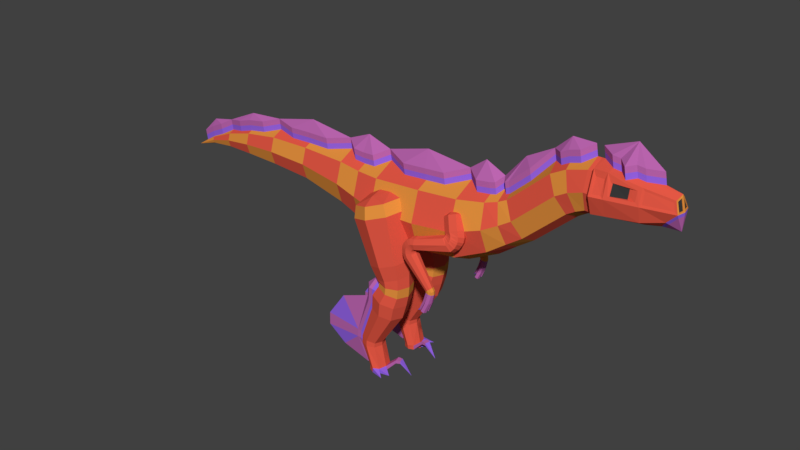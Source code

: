 # Source: Small_Carnivore_Crystal.blend  (saved by Blender 2.78.0; exported with 4.5.12 LTS)
import bpy
from mathutils import Matrix  # noqa: F401  (used for matrix-valued properties, if any)

bpy.ops.wm.read_factory_settings(use_empty=True)
scene = bpy.context.scene
scene.name = 'Scene'

# ---- collections
col_collection_1 = bpy.data.collections.new('Collection 1'); scene.collection.children.link(col_collection_1)

# ---- materials (node trees are filled in below, after node groups)
mat_hide_red_small_carnivore_crystal = bpy.data.materials.new('Hide Red Small Carnivore Crystal')
mat_hide_red_small_carnivore_crystal.alpha_threshold = 0.0
mat_hide_red_small_carnivore_crystal.use_transparent_shadow = False
mat_hide_red_small_carnivore_crystal.diffuse_color = (0.8, 0.1, 0.06, 1.0)
mat_hide_red_small_carnivore_crystal.roughness = 0.5
mat_hide_red_small_carnivore_crystal.specular_intensity = 0.0
mat_hide_orange_small_carnivore_crystal = bpy.data.materials.new('Hide Orange Small Carnivore Crystal')
mat_hide_orange_small_carnivore_crystal.alpha_threshold = 0.0
mat_hide_orange_small_carnivore_crystal.use_transparent_shadow = False
mat_hide_orange_small_carnivore_crystal.diffuse_color = (0.8, 0.29, 0.05, 1.0)
mat_hide_orange_small_carnivore_crystal.roughness = 0.5
mat_hide_orange_small_carnivore_crystal.specular_intensity = 0.0
mat_eyes_small_carnivore_crystal = bpy.data.materials.new('Eyes Small Carnivore Crystal')
mat_eyes_small_carnivore_crystal.alpha_threshold = 0.0
mat_eyes_small_carnivore_crystal.use_transparent_shadow = False
mat_eyes_small_carnivore_crystal.diffuse_color = (0.03968, 0.03968, 0.03968, 1.0)
mat_eyes_small_carnivore_crystal.roughness = 0.5
mat_bone_small_carnivore_crystal = bpy.data.materials.new('Bone Small Carnivore Crystal')
mat_bone_small_carnivore_crystal.alpha_threshold = 0.0
mat_bone_small_carnivore_crystal.use_transparent_shadow = False
mat_bone_small_carnivore_crystal.diffuse_color = (0.8, 0.8, 0.43, 1.0)
mat_bone_small_carnivore_crystal.roughness = 0.5
mat_bone_small_carnivore_crystal.specular_intensity = 1.0
mat_crystal_small_carnivore_crystal = bpy.data.materials.new('Crystal Small Carnivore Crystal')
mat_crystal_small_carnivore_crystal.alpha_threshold = 0.0
mat_crystal_small_carnivore_crystal.use_transparent_shadow = False
mat_crystal_small_carnivore_crystal.diffuse_color = (0.5, 0.132, 0.433, 1.0)
mat_crystal_small_carnivore_crystal.roughness = 0.5
mat_crystal_small_carnivore_crystal.specular_intensity = 1.0
mat_crystal_base_small_carnivore_crystal = bpy.data.materials.new('Crystal Base Small Carnivore Crystal')
mat_crystal_base_small_carnivore_crystal.alpha_threshold = 0.0
mat_crystal_base_small_carnivore_crystal.use_transparent_shadow = False
mat_crystal_base_small_carnivore_crystal.diffuse_color = (0.2963, 0.1284, 0.8, 1.0)
mat_crystal_base_small_carnivore_crystal.roughness = 0.5

# ---- material node trees

# ---- world
world_world = bpy.data.worlds.new('World'); scene.world = world_world
world_world.color = (0.05088, 0.05088, 0.05088)
world_world.use_sun_shadow = False
world_world.sun_shadow_jitter_overblur = 0.0
world_world.cycles.sampling_method = 'MANUAL'

# ---- meshes
me_cube_001 = bpy.data.meshes.new('Cube.001')
me_cube_001.from_pydata([(1.011, -0.3789, 0.6201), (1.011, -0.3789, 1.572), (1.011, 0.3789, 0.6201), (1.011, 0.3789, 1.572), (1.861, -0.4011, 0.6314), (1.861, -0.4011, 1.639), (1.861, 0.4011, 0.6314), (1.861, 0.4011, 1.639), (1.011, 0.0, 0.4366), (1.011, 0.0, 1.755), (1.861, 0.0, 0.4371), (1.011, -0.525, 1.096), (1.011, 0.525, 1.096), (1.861, 0.5557, 1.135), (1.861, -0.5557, 1.135), (3.051, 0.4374, 1.364), (0.1804, 0.0, 0.7449), (0.5906, 0.0, 0.5977), (0.5906, -0.3197, 0.7526), (0.5906, -0.4431, 1.154), (0.5906, -0.3197, 1.556), (5.2, 0.0, 3.201), (0.5906, 0.3197, 1.556), (0.5906, 0.4431, 1.154), (0.5906, 0.3197, 0.7526), (-0.6641, 0.0, 0.927), (0.1804, -0.281, 0.881), (0.1804, -0.3893, 1.234), (0.1804, -0.281, 1.587), (0.1804, 0.0, 1.723), (0.1804, 0.281, 1.587), (0.1804, 0.3893, 1.234), (0.1804, 0.281, 0.881), (-1.438, 0.0, 0.9731), (-0.6641, -0.2164, 1.032), (-0.6641, -0.2999, 1.304), (-0.6641, -0.2164, 1.575), (-0.6641, 0.2164, 1.575), (-0.6641, 0.2999, 1.304), (-0.6641, 0.2164, 1.032), (-2.102, 0.0, 0.9824), (-1.438, -0.1899, 1.065), (-1.438, -0.2632, 1.304), (-1.438, -0.1899, 1.542), (-1.438, 0.0, 1.634), (-1.438, 0.1899, 1.542), (-1.438, 0.2632, 1.304), (-1.438, 0.1899, 1.065), (-2.655, 0.0, 0.9778), (-2.102, -0.1481, 1.054), (-2.102, -0.2051, 1.24), (-2.102, -0.1481, 1.426), (-2.102, 0.1481, 1.426), (-2.102, 0.2051, 1.24), (-2.102, 0.1481, 1.054), (-3.15, 0.0, 0.9233), (-2.655, -0.09599, 1.024), (-2.655, -0.133, 1.145), (-2.655, -0.09599, 1.265), (-2.655, 0.0, 1.312), (-2.655, 0.09599, 1.265), (-2.655, 0.133, 1.145), (-2.655, 0.09599, 1.024), (-3.15, -0.04336, 0.9443), (-3.15, -0.06008, 0.9987), (-3.15, -0.04336, 1.053), (-3.15, 0.04336, 1.053), (-3.15, 0.06008, 0.9987), (-3.15, 0.04336, 0.9443), (-3.587, 0.0, 0.7943), (2.559, 0.5341, 1.211), (2.559, 0.3855, 0.7267), (2.559, 0.0, 0.54), (2.559, 0.0, 1.881), (2.559, -0.3855, 1.695), (2.559, -0.5341, 1.211), (2.559, -0.3855, 0.7267), (2.559, 0.3855, 1.695), (3.301, 0.364, 1.493), (3.086, 0.3157, 0.9688), (3.099, 0.0, 0.8165), (3.017, -0.3157, 1.759), (3.051, -0.4374, 1.364), (3.086, -0.3157, 0.9688), (3.017, 0.3157, 1.759), (3.498, 0.3322, 1.613), (3.386, 0.2627, 1.175), (3.419, 0.0, 1.052), (3.183, 0.0, 1.935), (3.216, -0.2627, 1.812), (3.301, -0.364, 1.493), (3.386, -0.2627, 1.175), (3.216, 0.2627, 1.812), (4.182, 0.3322, 2.222), (3.646, 0.2397, 1.35), (3.703, 0.0, 1.249), (3.351, -0.2397, 1.875), (3.498, -0.3322, 1.613), (3.646, -0.2397, 1.35), (3.351, 0.2397, 1.875), (4.377, 0.3322, 2.332), (4.33, 0.2397, 1.96), (4.387, 0.0, 1.859), (3.977, 0.0, 2.585), (4.034, -0.2397, 2.484), (4.182, -0.3322, 2.222), (4.33, -0.2397, 1.96), (4.034, 0.2397, 2.484), (4.614, 0.3322, 2.411), (4.472, 0.2397, 2.046), (4.509, 0.0, 1.936), (4.282, -0.2397, 2.618), (4.377, -0.3322, 2.332), (4.472, -0.2397, 2.046), (4.282, 0.2397, 2.618), (4.679, 0.3322, 2.411), (4.614, 0.2397, 2.11), (4.614, 0.0, 1.994), (4.614, 0.0, 2.828), (4.614, -0.2397, 2.712), (4.614, -0.3322, 2.411), (4.614, -0.2397, 2.11), (4.614, 0.2397, 2.712), (4.765, 0.3627, 2.447), (4.679, 0.2397, 2.11), (4.679, 0.0, 1.994), (4.679, 0.0, 2.828), (4.679, -0.2397, 2.712), (4.679, -0.3322, 2.411), (4.679, -0.2397, 2.11), (4.679, 0.2397, 2.712), (5.348, 0.2496, 2.464), (4.728, 0.2838, 2.11), (4.728, 0.0, 1.994), (4.728, 0.0, 2.828), (4.765, -0.2818, 2.674), (4.765, -0.3627, 2.447), (4.728, -0.2838, 2.11), (4.765, 0.2818, 2.674), (5.911, 0.1156, 2.436), (5.404, 0.1848, 2.157), (5.404, 0.0, 2.059), (5.349, -0.2105, 2.616), (5.348, -0.2496, 2.464), (5.404, -0.1848, 2.157), (5.349, 0.2105, 2.616), (5.739, 0.1046, 2.237), (5.886, 0.02505, 2.612), (5.862, -0.08321, 2.571), (5.911, -0.1156, 2.436), (5.739, -0.1046, 2.237), (5.862, 0.08321, 2.571), (5.925, 0.02372, 2.435), (5.824, 0.1151, 2.555), (5.886, -0.02505, 2.612), (5.861, 0.1405, 2.446), (5.925, -0.02372, 2.435), (5.882, 0.0, 2.653), (5.824, -0.1151, 2.555), (5.861, -0.1405, 2.446), (5.94, 0.0, 2.411), (5.852, 0.08321, 2.571), (5.876, 0.02505, 2.612), (5.901, 0.1156, 2.436), (5.915, 0.02372, 2.435), (5.876, -0.02505, 2.612), (5.852, -0.08321, 2.571), (5.901, -0.1156, 2.436), (5.915, -0.02372, 2.435), (4.981, -0.2627, 2.641), (4.926, -0.2548, 2.124), (4.926, 0.0, 2.013), (4.981, 0.3259, 2.465), (4.926, 0.2548, 2.124), (4.981, 0.2627, 2.641), (4.981, -0.3259, 2.465), (4.889, -0.2651, 2.666), (5.439, -0.1822, 2.624), (5.439, 0.1822, 2.624), (5.439, 0.2298, 2.446), (5.439, -0.2298, 2.446), (4.889, 0.3373, 2.446), (4.889, 0.2651, 2.666), (4.889, -0.3373, 2.446), (5.006, -0.2517, 2.641), (5.234, -0.2017, 2.616), (5.234, 0.2017, 2.616), (5.234, 0.2392, 2.464), (5.234, -0.2392, 2.464), (5.006, 0.3123, 2.465), (5.006, 0.2517, 2.641), (5.006, -0.3123, 2.465), (4.728, 0.2838, 2.78), (4.728, 0.3932, 2.411), (4.728, -0.2838, 2.78), (4.728, -0.3932, 2.411), (4.926, -0.3531, 2.411), (4.926, -0.2548, 2.766), (4.926, 0.3531, 2.411), (4.926, 0.2548, 2.766), (5.404, 0.1848, 2.665), (5.404, 0.256, 2.411), (5.404, -0.1848, 2.665), (5.404, -0.256, 2.411), (5.85, -0.1046, 2.586), (5.909, -0.1449, 2.411), (5.85, 0.1046, 2.586), (5.909, 0.1449, 2.411), (0.9022, 0.1037, 1.001), (0.8949, 0.1488, 1.207), (0.9022, 0.7752, 1.001), (0.8949, 0.7301, 1.207), (1.545, 0.1037, 1.222), (1.452, 0.1488, 1.399), (1.545, 0.7752, 1.222), (1.452, 0.7301, 1.399), (1.224, 0.895, 1.112), (1.173, 0.8338, 1.303), (1.224, -0.01616, 1.112), (1.173, 0.04504, 1.303), (0.7875, 0.4394, 0.9616), (0.7956, 0.4394, 1.173), (1.66, 0.4394, 1.262), (1.551, 0.4394, 1.433), (1.137, 0.4394, 1.442), (1.198, 0.4556, -0.04172), (1.148, 0.2422, 1.4), (0.9589, 0.4394, 1.335), (1.148, 0.6366, 1.4), (1.337, 0.4394, 1.465), (1.085, 0.4556, 0.1949), (1.172, 0.1989, 0.2251), (1.418, 0.8039, 0.3096), (1.172, 0.7123, 0.2251), (1.752, 0.4556, 0.4243), (1.664, 0.7123, 0.3942), (1.418, 0.1073, 0.3096), (1.664, 0.1989, 0.3942), (1.269, 0.2451, -0.01699), (1.471, 0.7412, 0.05232), (1.269, 0.6661, -0.01699), (1.744, 0.4556, 0.1464), (1.673, 0.6661, 0.1216), (1.471, 0.17, 0.05232), (1.673, 0.2451, 0.1216), (1.212, 0.4556, -0.1233), (1.22, 0.4556, -0.06256), (1.29, 0.2527, -0.06256), (1.484, 0.731, -0.06256), (1.29, 0.6585, -0.06256), (1.748, 0.4556, -0.06256), (1.678, 0.6585, -0.06256), (1.484, 0.1803, -0.06256), (1.678, 0.2527, -0.06256), (1.28, 0.2527, -0.1385), (1.47, 0.731, -0.1813), (1.28, 0.6585, -0.1385), (1.729, 0.4556, -0.2392), (1.661, 0.6585, -0.224), (1.47, 0.1803, -0.1813), (1.661, 0.2527, -0.224), (1.174, 0.2251, -0.3168), (1.391, 0.7684, -0.3654), (1.174, 0.6861, -0.3168), (1.685, 0.4556, -0.4312), (1.607, 0.6861, -0.4139), (1.391, 0.1429, -0.3654), (1.607, 0.2251, -0.4139), (0.002554, 0.4556, -1.208), (1.144, 0.2458, -0.58), (1.341, 0.7403, -0.6241), (1.144, 0.6655, -0.58), (1.608, 0.4556, -0.6841), (1.538, 0.6655, -0.6683), (1.341, 0.1709, -0.6241), (1.538, 0.2458, -0.6683), (0.8668, 0.3152, -1.244), (0.9987, 0.6461, -1.274), (0.8668, 0.596, -1.244), (1.178, 0.4556, -1.314), (1.131, 0.596, -1.303), (0.9987, 0.2651, -1.274), (1.131, 0.3152, -1.303), (0.9954, 0.4556, -1.766), (0.8608, 0.3152, -1.383), (0.9927, 0.6461, -1.383), (0.8608, 0.596, -1.383), (1.172, 0.4556, -1.383), (1.125, 0.596, -1.383), (0.9927, 0.2651, -1.383), (1.125, 0.3152, -1.383), (0.9954, 0.4556, -1.846), (1.03, 0.3152, -1.766), (1.125, 0.6461, -1.766), (1.03, 0.596, -1.766), (1.255, 0.4556, -1.766), (1.221, 0.596, -1.766), (1.125, 0.2651, -1.766), (1.221, 0.3152, -1.766), (1.03, 0.3152, -1.846), (1.125, 0.6461, -1.846), (1.03, 0.596, -1.846), (1.255, 0.4556, -1.846), (1.221, 0.596, -1.846), (1.125, 0.279, -1.846), (1.221, 0.3152, -1.846), (1.257, 0.4556, -1.863), (1.413, 0.5684, -1.832), (1.357, 0.704, -1.832), (1.408, 0.3101, -1.596), (1.433, 0.4162, -1.596), (1.408, 0.3101, -1.656), (1.433, 0.4162, -1.656), (1.486, 0.3018, -1.601), (1.506, 0.3878, -1.601), (1.486, 0.3018, -1.65), (1.506, 0.3878, -1.65), (1.689, 0.3199, -1.836), (2.572, 0.373, 1.129), (2.476, 0.2789, 1.333), (2.531, 0.5936, 1.216), (2.435, 0.4994, 1.42), (2.788, 0.373, 1.236), (2.692, 0.2789, 1.44), (2.747, 0.5936, 1.323), (2.651, 0.4994, 1.528), (2.518, 0.4833, 1.156), (2.422, 0.3892, 1.36), (2.801, 0.4833, 1.296), (2.705, 0.3892, 1.501), (2.633, 0.6276, 1.283), (2.537, 0.5335, 1.488), (2.686, 0.3389, 1.169), (2.591, 0.2448, 1.373), (2.54, 0.366, 1.481), (2.523, 0.5253, 1.151), (2.611, 0.366, 1.516), (2.554, 0.2938, 1.452), (2.469, 0.366, 1.446), (2.527, 0.4381, 1.509), (2.529, 0.5084, 1.149), (2.571, 0.4029, 1.109), (2.67, 0.6466, 1.231), (2.558, 0.614, 1.2), (2.827, 0.5084, 1.193), (2.785, 0.614, 1.234), (2.686, 0.3703, 1.111), (2.798, 0.4029, 1.142), (2.516, 0.5351, 1.149), (2.553, 0.4197, 1.1), (2.68, 0.6634, 1.191), (2.564, 0.6308, 1.192), (2.821, 0.5253, 1.111), (2.792, 0.6308, 1.162), (2.665, 0.3871, 1.071), (2.78, 0.4197, 1.07), (2.504, 0.5492, 1.154), (2.538, 0.4295, 1.095), (2.676, 0.6732, 1.166), (2.562, 0.6406, 1.184), (2.805, 0.5351, 1.066), (2.783, 0.6406, 1.12), (2.645, 0.3969, 1.049), (2.759, 0.4295, 1.031), (2.485, 0.5656, 1.155), (2.511, 0.4437, 1.095), (2.663, 0.6874, 1.125), (2.558, 0.6548, 1.174), (2.76, 0.5492, 0.992), (2.754, 0.6548, 1.051), (2.601, 0.4111, 1.021), (2.706, 0.4437, 0.9716), (2.093, 0.694, 1.055), (2.475, 0.4601, 1.097), (2.629, 0.7037, 1.082), (2.542, 0.6711, 1.16), (2.687, 0.5656, 0.9266), (2.696, 0.6711, 0.9848), (2.542, 0.4275, 1.0), (2.63, 0.4601, 0.9224), (2.093, 0.6125, 1.02), (2.093, 0.8008, 0.9463), (2.093, 0.7756, 1.034), (2.093, 0.694, 0.82), (2.093, 0.7756, 0.8545), (2.093, 0.5872, 0.9284), (2.093, 0.6125, 0.8409), (2.01, 0.6125, 1.002), (2.038, 0.8008, 0.9342), (2.004, 0.7756, 1.015), (2.085, 0.694, 0.8179), (2.072, 0.7756, 0.8497), (2.044, 0.5872, 0.9178), (2.077, 0.6125, 0.8372), (1.956, 0.6125, 0.968), (2.0, 0.8008, 0.9102), (1.947, 0.7756, 0.9786), (2.077, 0.694, 0.8115), (2.056, 0.7756, 0.8384), (2.011, 0.5872, 0.8962), (2.064, 0.6125, 0.8278), (1.906, 0.6125, 0.9052), (1.967, 0.8008, 0.8669), (1.894, 0.7756, 0.9122), (2.072, 0.694, 0.8016), (2.043, 0.7756, 0.8194), (1.982, 0.5872, 0.8577), (2.055, 0.6125, 0.8124), (1.883, 0.6125, 0.8519), (1.951, 0.8008, 0.8295), (1.87, 0.7756, 0.8561), (2.068, 0.694, 0.7911), (2.036, 0.7756, 0.8016), (1.968, 0.5872, 0.824), (2.049, 0.6125, 0.7974), (1.876, 0.6125, 0.8183), (1.947, 0.8008, 0.8065), (1.863, 0.7756, 0.8204), (2.068, 0.694, 0.7864), (2.035, 0.7756, 0.7919), (1.964, 0.5872, 0.8037), (2.048, 0.6125, 0.7898), (1.878, 0.6125, 0.7348), (1.948, 0.8008, 0.7497), (1.865, 0.7756, 0.732), (2.068, 0.694, 0.7752), (2.036, 0.7756, 0.7682), (1.965, 0.5872, 0.7533), (2.049, 0.6125, 0.7709), (2.288, 0.694, 0.189), (1.916, 0.6125, 0.6435), (1.972, 0.8008, 0.6894), (1.906, 0.7756, 0.6351), (2.068, 0.694, 0.7677), (2.042, 0.7756, 0.7463), (1.986, 0.5872, 0.7004), (2.052, 0.6125, 0.7548), (2.288, 0.694, 0.1788), (2.303, 0.6494, 0.2007), (2.333, 0.7524, 0.2258), (2.297, 0.7386, 0.1961), (2.386, 0.694, 0.2686), (2.372, 0.7386, 0.2569), (2.341, 0.6357, 0.2318), (2.377, 0.6494, 0.2615), (2.287, 0.694, 0.1734), (2.307, 0.6494, 0.1841), (2.348, 0.7524, 0.1954), (2.3, 0.7386, 0.182), (2.418, 0.694, 0.2148), (2.399, 0.7386, 0.2095), (2.358, 0.6357, 0.1982), (2.406, 0.6494, 0.2116), (2.307, 0.6494, 0.1705), (2.349, 0.7524, 0.1643), (2.299, 0.7386, 0.1717), (2.422, 0.694, 0.1537), (2.402, 0.7386, 0.1566), (2.36, 0.6357, 0.1628), (2.41, 0.6494, 0.1555), (2.355, 0.694, 0.1636), (2.247, 0.6014, -0.1609), (2.286, 0.6152, -0.1869), (2.296, 0.6598, -0.1931), (2.243, 0.6598, -0.1582), (2.296, 0.7218, -0.1932), (2.28, 0.7663, -0.183), (2.239, 0.7801, -0.1557), (2.243, 0.7218, -0.1583), (2.204, 0.6476, -0.1917), (2.204, 0.7339, -0.1913), (2.377, 0.7079, -0.007693), (2.357, 0.7525, -0.006244), (2.31, 0.7079, -0.002766), (2.304, 0.7662, -0.002391), (2.31, 0.6769, -0.002766), (2.315, 0.6185, -0.00314), (2.377, 0.6769, -0.007693), (2.365, 0.6323, -0.006816), (2.285, 0.7473, -0.008835), (2.243, 0.7359, -0.002757), (2.234, 0.6991, -0.001306), (2.289, 0.6991, -0.009454), (2.21, 0.743, -0.1568), (2.175, 0.7336, -0.1518), (2.167, 0.7034, -0.1506), (2.213, 0.7034, -0.1573), (2.142, 0.7232, -0.1932), (0.9022, -0.1018, 1.001), (0.8949, -0.1469, 1.207), (0.9022, -0.7734, 1.001), (0.8949, -0.7283, 1.207), (1.545, -0.1018, 1.222), (1.452, -0.1469, 1.399), (1.545, -0.7734, 1.222), (1.452, -0.7283, 1.399), (1.224, -0.8932, 1.112), (1.173, -0.832, 1.303), (1.224, 0.01798, 1.112), (1.173, -0.04321, 1.303), (0.7875, -0.4376, 0.9616), (0.7956, -0.4376, 1.173), (1.66, -0.4376, 1.262), (1.551, -0.4376, 1.433), (1.137, -0.4376, 1.442), (1.198, -0.4538, -0.04172), (1.148, -0.2404, 1.4), (0.9589, -0.4376, 1.335), (1.148, -0.6348, 1.4), (1.337, -0.4376, 1.465), (1.085, -0.4538, 0.1949), (1.172, -0.1971, 0.2251), (1.418, -0.8021, 0.3096), (1.172, -0.7105, 0.2251), (1.752, -0.4538, 0.4243), (1.664, -0.7105, 0.3942), (1.418, -0.1055, 0.3096), (1.664, -0.1971, 0.3942), (1.269, -0.2433, -0.01699), (1.471, -0.7394, 0.05232), (1.269, -0.6643, -0.01699), (1.744, -0.4538, 0.1464), (1.673, -0.6643, 0.1216), (1.471, -0.1682, 0.05232), (1.673, -0.2433, 0.1216), (1.212, -0.4538, -0.1233), (1.22, -0.4538, -0.06256), (1.29, -0.2509, -0.06256), (1.484, -0.7291, -0.06256), (1.29, -0.6567, -0.06256), (1.748, -0.4538, -0.06256), (1.678, -0.6567, -0.06256), (1.484, -0.1785, -0.06256), (1.678, -0.2509, -0.06256), (0.8706, 0.4556, -0.5408), (1.28, -0.2509, -0.1385), (1.47, -0.7291, -0.1813), (1.28, -0.6567, -0.1385), (1.729, -0.4538, -0.2392), (1.661, -0.6567, -0.224), (1.47, -0.1785, -0.1813), (1.661, -0.2509, -0.224), (1.174, -0.2233, -0.3168), (1.391, -0.7666, -0.3654), (1.174, -0.6843, -0.3168), (1.685, -0.4538, -0.4312), (1.607, -0.6843, -0.4139), (1.391, -0.141, -0.3654), (1.607, -0.2233, -0.4139), (1.144, -0.244, -0.58), (1.341, -0.7385, -0.6241), (1.144, -0.6636, -0.58), (1.608, -0.4538, -0.6841), (1.538, -0.6636, -0.6683), (1.341, -0.1691, -0.6241), (1.538, -0.244, -0.6683), (0.8668, -0.3134, -1.244), (0.9987, -0.6443, -1.274), (0.8668, -0.5942, -1.244), (1.178, -0.4538, -1.314), (1.131, -0.5942, -1.303), (0.9987, -0.2633, -1.274), (1.131, -0.3134, -1.303), (0.9954, -0.4538, -1.766), (0.8608, -0.3134, -1.383), (0.9927, -0.6443, -1.383), (0.8608, -0.5942, -1.383), (1.172, -0.4538, -1.383), (1.125, -0.5942, -1.383), (0.9927, -0.2633, -1.383), (1.125, -0.3134, -1.383), (0.9954, -0.4538, -1.846), (1.03, -0.3134, -1.766), (1.125, -0.6443, -1.766), (1.03, -0.5942, -1.766), (1.255, -0.4538, -1.766), (1.221, -0.5942, -1.766), (1.125, -0.2633, -1.766), (1.221, -0.3134, -1.766), (1.03, -0.3134, -1.846), (1.125, -0.6443, -1.846), (1.03, -0.5942, -1.846), (1.255, -0.4538, -1.846), (1.221, -0.5942, -1.846), (1.125, -0.2772, -1.846), (1.221, -0.3134, -1.846), (1.257, -0.4538, -1.863), (1.413, -0.5666, -1.832), (1.357, -0.7022, -1.832), (1.408, -0.3082, -1.596), (1.433, -0.4144, -1.596), (1.408, -0.3082, -1.656), (1.433, -0.4144, -1.656), (1.486, -0.3, -1.601), (1.506, -0.386, -1.601), (1.486, -0.3, -1.65), (1.506, -0.386, -1.65), (1.689, -0.3181, -1.836), (2.572, -0.3712, 1.129), (2.476, -0.2771, 1.333), (2.531, -0.5917, 1.216), (2.435, -0.4976, 1.42), (2.788, -0.3712, 1.236), (2.692, -0.2771, 1.44), (2.747, -0.5917, 1.323), (2.651, -0.4976, 1.528), (2.518, -0.4815, 1.156), (2.422, -0.3873, 1.36), (2.801, -0.4815, 1.296), (2.705, -0.3873, 1.501), (2.633, -0.6258, 1.283), (2.537, -0.5317, 1.488), (2.686, -0.3371, 1.169), (2.591, -0.243, 1.373), (2.54, -0.3641, 1.481), (2.523, -0.5234, 1.151), (2.611, -0.3641, 1.516), (2.554, -0.292, 1.452), (2.469, -0.3641, 1.446), (2.527, -0.4363, 1.509), (2.529, -0.5066, 1.149), (2.571, -0.4011, 1.109), (2.67, -0.6447, 1.231), (2.558, -0.6121, 1.2), (2.827, -0.5066, 1.193), (2.785, -0.6121, 1.234), (2.686, -0.3685, 1.111), (2.798, -0.4011, 1.142), (2.516, -0.5332, 1.149), (2.553, -0.4179, 1.1), (2.68, -0.6616, 1.191), (2.564, -0.629, 1.192), (2.821, -0.5234, 1.111), (2.792, -0.629, 1.162), (2.665, -0.3853, 1.071), (2.78, -0.4179, 1.07), (2.504, -0.5474, 1.154), (2.538, -0.4277, 1.095), (2.676, -0.6714, 1.166), (2.562, -0.6388, 1.184), (2.805, -0.5332, 1.066), (2.783, -0.6388, 1.12), (2.645, -0.3951, 1.049), (2.759, -0.4277, 1.031), (2.485, -0.5638, 1.155), (2.511, -0.4419, 1.095), (2.663, -0.6855, 1.125), (2.558, -0.6529, 1.174), (2.76, -0.5474, 0.992), (2.754, -0.6529, 1.051), (2.601, -0.4093, 1.021), (2.706, -0.4419, 0.9716), (2.093, -0.6922, 1.055), (2.475, -0.4582, 1.097), (2.629, -0.7019, 1.082), (2.542, -0.6693, 1.16), (2.687, -0.5638, 0.9266), (2.696, -0.6693, 0.9848), (2.542, -0.4256, 1.0), (2.63, -0.4582, 0.9224), (2.093, -0.6106, 1.02), (2.093, -0.799, 0.9463), (2.093, -0.7738, 1.034), (2.093, -0.6922, 0.82), (2.093, -0.7738, 0.8545), (2.093, -0.5854, 0.9284), (2.093, -0.6106, 0.8409), (2.01, -0.6106, 1.002), (2.038, -0.799, 0.9342), (2.004, -0.7738, 1.015), (2.085, -0.6922, 0.8179), (2.072, -0.7738, 0.8497), (2.044, -0.5854, 0.9178), (2.077, -0.6106, 0.8372), (1.956, -0.6106, 0.968), (2.0, -0.799, 0.9102), (1.947, -0.7738, 0.9786), (2.077, -0.6922, 0.8115), (2.056, -0.7738, 0.8384), (2.011, -0.5854, 0.8962), (2.064, -0.6106, 0.8278), (1.906, -0.6106, 0.9052), (1.967, -0.799, 0.8669), (1.894, -0.7738, 0.9122), (2.072, -0.6922, 0.8016), (2.043, -0.7738, 0.8194), (1.982, -0.5854, 0.8577), (2.055, -0.6106, 0.8124), (1.883, -0.6106, 0.8519), (1.951, -0.799, 0.8295), (1.87, -0.7738, 0.8561), (2.068, -0.6922, 0.7911), (2.036, -0.7738, 0.8016), (1.968, -0.5854, 0.824), (2.049, -0.6106, 0.7974), (1.876, -0.6106, 0.8183), (1.947, -0.799, 0.8065), (1.863, -0.7738, 0.8204), (2.068, -0.6922, 0.7864), (2.035, -0.7738, 0.7919), (1.964, -0.5854, 0.8037), (2.048, -0.6106, 0.7898), (1.878, -0.6106, 0.7348), (1.948, -0.799, 0.7497), (1.865, -0.7738, 0.732), (2.068, -0.6922, 0.7752), (2.036, -0.7738, 0.7682), (1.965, -0.5854, 0.7533), (2.049, -0.6106, 0.7709), (2.288, -0.6922, 0.189), (1.916, -0.6106, 0.6435), (1.972, -0.799, 0.6894), (1.906, -0.7738, 0.6351), (2.068, -0.6922, 0.7677), (2.042, -0.7738, 0.7463), (1.986, -0.5854, 0.7004), (2.052, -0.6106, 0.7548), (2.288, -0.6922, 0.1788), (2.303, -0.6476, 0.2007), (2.333, -0.7505, 0.2258), (2.297, -0.7368, 0.1961), (2.386, -0.6922, 0.2686), (2.372, -0.7368, 0.2569), (2.341, -0.6338, 0.2318), (2.377, -0.6476, 0.2615), (2.287, -0.6922, 0.1734), (2.307, -0.6476, 0.1841), (2.348, -0.7505, 0.1954), (2.3, -0.7368, 0.182), (2.418, -0.6922, 0.2148), (2.399, -0.7368, 0.2095), (2.358, -0.6338, 0.1982), (2.406, -0.6476, 0.2116), (2.307, -0.6476, 0.1705), (2.349, -0.7505, 0.1643), (2.299, -0.7368, 0.1717), (2.422, -0.6922, 0.1537), (2.402, -0.7368, 0.1566), (2.36, -0.6338, 0.1628), (2.41, -0.6476, 0.1555), (2.355, -0.6922, 0.1636), (2.247, -0.5996, -0.1609), (2.286, -0.6133, -0.1869), (2.296, -0.6579, -0.1931), (2.243, -0.6579, -0.1582), (2.296, -0.7199, -0.1932), (2.28, -0.7645, -0.183), (2.239, -0.7783, -0.1557), (2.243, -0.7199, -0.1583), (2.204, -0.6457, -0.1917), (2.204, -0.7321, -0.1913), (2.377, -0.7061, -0.007693), (2.357, -0.7506, -0.006244), (2.31, -0.7061, -0.002766), (2.304, -0.7644, -0.002391), (2.31, -0.6751, -0.002766), (2.315, -0.6167, -0.00314), (2.377, -0.6751, -0.007693), (2.365, -0.6305, -0.006816), (2.285, -0.7455, -0.008835), (2.243, -0.7341, -0.002757), (2.234, -0.6972, -0.001306), (2.289, -0.6972, -0.009454), (2.21, -0.7412, -0.1568), (2.175, -0.7318, -0.1518), (2.167, -0.7016, -0.1506), (2.213, -0.7016, -0.1573), (2.142, -0.7214, -0.1932), (4.263, -0.1199, 2.673), (4.263, 0.1199, 2.673), (4.439, -0.1199, 2.721), (4.439, 0.1199, 2.721), (1.861, -0.2005, 1.736), (0.5906, -0.1599, 1.633), (-0.6641, -0.1082, 1.628), (-2.102, -0.07403, 1.462), (-3.15, -0.02168, 1.064), (3.011, -0.1578, 1.835), (3.322, -0.1199, 1.925), (1.861, 0.2005, 1.736), (0.5906, 0.1599, 1.633), (-0.6641, 0.1082, 1.628), (-2.102, 0.07403, 1.462), (-3.369, 0.0, 0.9342), (-3.15, 0.02168, 1.064), (3.011, 0.1578, 1.835), (3.322, 0.1199, 1.925), (0.3855, -0.1502, 1.644), (-2.903, -0.03484, 1.176), (-1.77, 0.0845, 1.525), (2.21, 0.1966, 1.762), (0.8009, -0.1747, 1.648), (4.134, 0.1199, 2.604), (-2.378, -0.06101, 1.375), (-0.2418, 0.1243, 1.641), (2.785, 0.1753, 1.811), (2.21, -0.1966, 1.762), (0.8009, 0.1747, 1.648), (3.261, -0.1256, 1.899), (-2.903, 0.03484, 1.176), (3.261, 0.1256, 1.899), (1.436, -0.195, 1.7), (-0.2418, -0.1243, 1.641), (0.3855, 0.1502, 1.644), (2.785, -0.1753, 1.811), (-2.378, 0.06101, 1.375), (3.664, 0.1199, 2.23), (-1.051, -0.1016, 1.608), (1.436, 0.195, 1.7), (3.105, -0.1446, 1.854), (-1.051, 0.1016, 1.608), (3.105, 0.1446, 1.854), (-1.77, -0.0845, 1.525), (3.664, -0.1199, 2.23), (4.134, -0.1199, 2.604), (5.165, 0.2198, 2.716), (5.165, -0.2198, 2.716), (5.045, -0.1099, 2.762), (4.926, 0.1274, 2.788), (5.045, 0.1099, 2.762), (4.926, -0.1274, 2.788), (5.284, 0.1099, 2.739), (5.284, -0.1099, 2.739), (5.404, -0.09239, 2.714), (5.404, 0.09239, 2.714), (5.643, 0.0, 2.708), (1.829, 0.2005, 1.918), (0.979, 2.344e-09, 1.937), (0.5585, -0.1599, 1.815), (0.1483, 2.344e-09, 1.905), (-0.6962, -0.1082, 1.81), (-1.47, 2.344e-09, 1.816), (-2.134, -0.07403, 1.644), (-3.401, 2.344e-09, 1.116), (-3.182, -0.02168, 1.246), (-2.688, 2.344e-09, 1.494), (2.527, 2.344e-09, 2.064), (2.978, 0.1578, 2.017), (3.151, 2.344e-09, 2.117), (3.29, 0.1199, 2.108), (2.817, 0.0, 2.278), (3.945, 2.344e-09, 2.767), (-1.083, -0.1016, 1.79), (4.231, 0.1199, 2.855), (4.582, 2.344e-09, 3.01), (4.696, 2.344e-09, 3.01), (5.372, 0.09239, 2.896), (5.61, 2.344e-09, 2.89), (4.894, -0.1274, 2.97), (4.231, -0.1199, 2.855), (4.407, 0.1199, 2.904), (4.407, -0.1199, 2.904), (1.829, -0.2005, 1.918), (2.978, -0.1578, 2.017), (3.29, -0.1199, 2.108), (3.229, -0.1256, 2.082), (2.753, -0.1753, 1.994), (-2.935, -0.03484, 1.358), (-1.802, -0.0845, 1.707), (-0.274, -0.1243, 1.823), (0.7687, -0.1747, 1.83), (1.404, -0.195, 1.882), (0.5585, 0.1599, 1.815), (-0.6962, 0.1082, 1.81), (-2.134, 0.07403, 1.644), (-3.182, 0.02168, 1.246), (3.229, 0.1256, 2.082), (2.753, 0.1753, 1.994), (-2.935, 0.03484, 1.358), (-1.802, 0.0845, 1.707), (-0.274, 0.1243, 1.823), (0.7687, 0.1747, 1.83), (1.404, 0.195, 1.882), (0.3534, -0.1502, 1.826), (2.178, 0.1966, 1.944), (4.102, 0.1199, 2.786), (-2.411, -0.06101, 1.557), (2.178, -0.1966, 1.944), (0.3534, 0.1502, 1.826), (-2.411, 0.06101, 1.557), (3.631, 0.1199, 2.412), (3.073, -0.1446, 2.036), (-1.083, 0.1016, 1.79), (3.073, 0.1446, 2.036), (3.631, -0.1199, 2.412), (4.102, -0.1199, 2.786), (5.252, 0.1099, 2.921), (5.133, 0.2198, 2.898), (5.013, 0.1099, 2.945), (5.013, -0.1099, 2.945), (5.133, -0.2198, 2.898), (5.252, -0.1099, 2.921), (4.894, 0.1274, 2.97), (5.372, -0.09239, 2.896), (4.213, -7.451e-09, 3.014), (3.491, 0.0, 2.518), (1.739, 0.0, 2.149), (0.556, 0.0, 2.075), (-0.6699, 0.0, 2.01), (-2.107, 0.0, 1.761), (-3.098, 3.725e-09, 1.406), (2.002, 0.694, 1.021), (1.856, 0.694, 0.8215), (1.943, 0.694, 0.9841), (1.858, 0.694, 0.7306), (1.864, 0.694, 0.8582), (1.888, 0.694, 0.9159), (1.888, -0.6922, 0.9159), (1.943, -0.6922, 0.9841), (1.856, -0.6922, 0.8215), (1.864, -0.6922, 0.8582), (1.943, -0.6922, 0.9841), (1.858, -0.6922, 0.7306), (2.002, -0.6922, 1.021), (1.864, -0.6922, 0.8582), (1.888, -0.6922, 0.9159), (1.858, -0.6922, 0.7306), (2.002, -0.6922, 1.021), (1.856, -0.6922, 0.8215), (1.136, 0.5709, -0.3082), (1.136, 0.3404, -0.3082), (1.109, 0.5605, -0.5721), (1.109, 0.3507, -0.5721), (0.8432, 0.5258, -1.239), (0.8432, 0.3854, -1.239), (0.8372, 0.5258, -1.383), (0.8372, 0.3854, -1.383), (0.8372, -0.524, -1.383), (0.8372, -0.3836, -1.383), (1.136, -0.5691, -0.3082), (1.136, -0.3385, -0.3082), (1.109, -0.5587, -0.5721), (1.109, -0.3489, -0.5721), (0.8432, -0.524, -1.239), (0.8432, -0.3836, -1.239), (1.002, 0.5709, -0.2911), (1.078, 0.4556, -0.1063), (0.9752, 0.5605, -0.555), (0.7099, 0.5258, -1.222), (0.7039, 0.5258, -1.366), (1.002, -0.5691, -0.2911), (1.078, -0.4538, -0.1063), (0.9752, -0.5587, -0.555), (0.7099, -0.524, -1.222), (0.7039, -0.524, -1.366), (0.8621, -0.4538, -1.834), (1.002, 0.3404, -0.2911), (0.9752, 0.3507, -0.555), (0.7099, 0.3854, -1.222), (0.7039, 0.3854, -1.366), (0.7039, -0.3836, -1.366), (1.002, -0.3385, -0.2911), (0.9752, -0.3489, -0.555), (0.7099, -0.3836, -1.222), (-0.003448, 0.4556, -1.438), (0.8621, 0.4556, -1.834), (0.8967, -0.4538, -0.2767), (0.8706, -0.4538, -0.5408), (-0.003448, -0.4538, -1.438), (0.8967, 0.4556, -0.2767), (0.002554, -0.4538, -1.208), (5.627, 1.172e-09, 2.799), (5.388, 0.09239, 2.805), (4.91, -0.1274, 2.879), (4.91, 0.1274, 2.879), (4.712, 1.172e-09, 2.919), (5.029, 0.1099, 2.854), (5.029, -0.1099, 2.854), (5.149, -0.2198, 2.807), (5.268, 0.1099, 2.83), (5.149, 0.2198, 2.807), (5.268, -0.1099, 2.83), (5.388, -0.09239, 2.805), (3.089, 0.1446, 1.945), (3.167, 1.172e-09, 2.026), (2.194, 0.1966, 1.853), (4.247, 0.1199, 2.764), (3.245, 0.1256, 1.991), (4.598, 1.172e-09, 2.919), (2.543, 1.172e-09, 1.972), (3.648, 0.1199, 2.321), (3.961, 1.172e-09, 2.676), (2.995, 0.1578, 1.926), (2.769, 0.1753, 1.903), (3.306, 0.1199, 2.016), (4.118, 0.1199, 2.695), (1.845, 0.2005, 1.827), (4.423, 0.1199, 2.813), (0.7848, 0.1747, 1.739), (0.995, 1.172e-09, 1.846), (0.5746, 0.1599, 1.724), (1.42, 0.195, 1.791), (0.3694, 0.1502, 1.735), (0.1643, 1.172e-09, 1.814), (-1.067, 0.1016, 1.699), (-0.2579, 0.1243, 1.732), (-0.6802, 0.1082, 1.719), (-1.454, 1.172e-09, 1.725), (-1.786, 0.0845, 1.616), (-3.166, 0.02168, 1.155), (-2.919, -0.03484, 1.267), (-2.118, 0.07403, 1.553), (-2.118, -0.07403, 1.553), (-2.395, -0.06101, 1.466), (-2.671, 1.172e-09, 1.403), (-1.786, -0.0845, 1.616), (-2.395, 0.06101, 1.466), (-2.919, 0.03484, 1.267), (-3.166, -0.02168, 1.155), (-3.385, 1.172e-09, 1.025), (0.7848, -0.1747, 1.739), (3.648, -0.1199, 2.321), (2.769, -0.1753, 1.903), (1.845, -0.2005, 1.827), (0.3694, -0.1502, 1.735), (-0.2579, -0.1243, 1.732), (-0.6802, -0.1082, 1.719), (-1.067, -0.1016, 1.699), (3.089, -0.1446, 1.945), (3.245, -0.1256, 1.991), (2.995, -0.1578, 1.926), (0.5746, -0.1599, 1.724), (1.42, -0.195, 1.791), (3.306, -0.1199, 2.016), (2.194, -0.1966, 1.853), (4.423, -0.1199, 2.813), (4.247, -0.1199, 2.764), (4.118, -0.1199, 2.695), (0.7706, 0.3854, -1.375), (1.069, 0.3404, -0.2997), (0.7766, 0.3854, -1.23), (1.042, 0.3507, -0.5636), (0.7706, 0.5258, -1.375), (1.042, 0.5605, -0.5636), (0.7766, 0.5258, -1.23), (1.145, 0.4556, -0.1148), (1.069, 0.5709, -0.2997), (0.9288, 0.4556, -1.758), (0.7766, -0.3836, -1.23), (0.7706, -0.3836, -1.375), (0.9288, -0.4538, -1.758), (0.7706, -0.524, -1.375), (0.7766, -0.524, -1.23), (1.145, -0.4538, -0.1148), (1.042, -0.5587, -0.5636), (1.069, -0.5691, -0.2997), (1.069, -0.3385, -0.2997), (1.042, -0.3489, -0.5636), (5.643, 0.0, 2.114), (5.694, 0.0, 2.117), (5.926, 0.0, 2.128), (5.912, 0.1184, 2.359), (5.938, 0.0, 2.359), (5.912, -0.1184, 2.359), (5.773, -0.08546, 2.217), (5.773, 0.08546, 2.217), (1.9, -0.6922, 0.6307), (1.9, -0.6922, 0.6307), (1.9, 0.694, 0.6307), (0.3276, -0.4538, -0.7507), (0.3276, 0.4556, -0.7507), (0.3381, -0.4538, -1.688), (0.3381, 0.4556, -1.688)], [], [(3, 12, 23, 22), (12, 3, 7, 13), (6, 13, 70, 71), (14, 5, 1, 11), (8, 10, 4, 0), (28, 29, 802, 774, 36), (811, 785, 982, 973), (2, 6, 10, 8), (806, 103, 107, 99, 786), (11, 1, 20, 19), (2, 8, 17, 24), (5, 14, 75, 74), (4, 14, 11, 0), (4, 10, 72, 76), (2, 12, 13, 6), (12, 2, 24, 23), (18, 19, 27, 26), (17, 18, 26, 16), (768, 814, 103, 104, 111), (24, 17, 16, 32), (29, 30, 37, 781, 794), (88, 89, 96, 778, 798), (8, 0, 18, 17), (0, 11, 19, 18), (77, 73, 795, 785, 84), (32, 16, 25, 39), (30, 31, 38, 37), (27, 28, 36, 35), (778, 813, 1011, 1023), (23, 24, 32, 31), (19, 20, 28, 27), (22, 23, 31, 30), (35, 36, 43, 42), (38, 39, 47, 46), (962, 969, 886, 846), (34, 35, 42, 41), (16, 26, 34, 25), (26, 27, 35, 34), (73, 74, 81, 777, 804), (31, 32, 39, 38), (781, 810, 994, 996), (41, 42, 50, 49), (33, 41, 49, 40), (1, 9, 791, 773, 20), (37, 38, 46, 45), (39, 25, 33, 47), (30, 29, 803, 780, 22), (25, 34, 41, 33), (40, 49, 56, 48), (58, 59, 788, 776, 65), (54, 40, 48, 62), (52, 53, 61, 60), (46, 47, 54, 53), (42, 43, 51, 50), (45, 46, 53, 52), (47, 33, 40, 54), (62, 48, 55, 68), (60, 61, 67, 66), (57, 58, 65, 64), (61, 62, 68, 67), (49, 50, 57, 56), (29, 787, 1014, 993), (53, 54, 62, 61), (50, 51, 58, 57), (64, 65, 69), (67, 68, 69), (65, 776, 783, 69), (63, 64, 69), (48, 56, 63, 55), (56, 57, 64, 63), (59, 60, 66, 784, 799), (66, 67, 69), (68, 55, 69), (961, 962, 846, 847), (55, 63, 69), (75, 76, 83, 82), (9, 3, 22, 780, 797), (70, 77, 84, 15), (71, 70, 15, 79), (777, 809, 1018, 1020), (13, 7, 77, 70), (14, 4, 76, 75), (10, 6, 71, 72), (15, 84, 92, 78), (79, 15, 78, 86), (787, 29, 28, 20, 773), (83, 80, 87, 91), (72, 71, 79, 80), (74, 75, 82, 81), (76, 72, 80, 83), (9, 808, 779, 7, 3), (92, 88, 800, 786, 99), (91, 87, 95, 98), (89, 90, 97, 96), (87, 86, 94, 95), (792, 103, 981, 985), (82, 83, 91, 90), (80, 79, 86, 87), (81, 82, 90, 89), (95, 94, 101, 102), (97, 98, 106, 105), (44, 807, 1017, 997), (85, 99, 107, 93), (86, 78, 85, 94), (78, 92, 99, 85), (9, 1, 5, 772, 801), (90, 91, 98, 97), (44, 45, 52, 782, 789), (93, 107, 114, 100), (101, 93, 100, 109), (103, 792, 769, 114, 107), (96, 97, 105, 104), (98, 95, 102, 106), (89, 88, 809, 777, 81), (94, 85, 93, 101), (109, 100, 108, 116), (73, 790, 975, 979), (113, 110, 117, 121), (111, 112, 120, 119), (105, 106, 113, 112), (102, 101, 109, 110), (104, 105, 112, 111), (106, 102, 110, 113), (121, 117, 125, 129), (119, 120, 128, 127), (117, 116, 124, 125), (120, 121, 129, 128), (100, 114, 122, 108), (104, 103, 813, 778, 96), (112, 113, 121, 120), (110, 109, 116, 117), (125, 124, 132, 133), (128, 129, 137, 195), (130, 126, 134, 192), (115, 130, 192, 193), (118, 119, 127, 126), (116, 108, 115, 124), (108, 122, 130, 115), (122, 118, 126, 130), (174, 145, 186, 190), (173, 198, 201, 140), (807, 774, 1016, 1017), (170, 171, 141, 144), (127, 128, 195, 194), (129, 125, 133, 137), (126, 127, 194, 134), (124, 115, 193, 132), (140, 201, 207, 146), (805, 59, 1004, 1006), (144, 141, 1048, 150), (177, 180, 159, 158), (199, 818, 819, 815), (196, 170, 144, 203), (171, 173, 140, 141), (169, 175, 191, 184), (154, 148, 166, 165), (156, 154, 165, 168), (1048, 146, 1055, 1049), (207, 160, 1052, 1051), (179, 178, 153, 155), (200, 824, 825, 157, 206), (203, 144, 150, 205), (141, 140, 146, 1048), (147, 151, 206, 157), (151, 139, 207, 206), (152, 147, 157, 160), (139, 152, 160, 207), (148, 154, 157, 204), (149, 148, 204, 205), (154, 156, 160, 157), (156, 149, 205, 160), (168, 165, 166, 167), (205, 150, 1054, 1053), (150, 1048, 1049, 1054), (163, 161, 162, 164), (147, 152, 164, 162), (149, 156, 168, 167), (151, 147, 162, 161), (148, 149, 167, 166), (152, 139, 163, 164), (139, 151, 161, 163), (135, 136, 183, 176), (133, 132, 173, 171), (195, 137, 170, 196), (192, 134, 818, 199), (137, 133, 171, 170), (134, 194, 197, 820), (132, 193, 198, 173), (123, 138, 182, 181), (169, 142, 202, 816, 197), (131, 145, 200, 201), (142, 143, 203, 202), (172, 131, 201, 198), (145, 174, 199, 815, 200), (143, 175, 196, 203), (175, 169, 197, 196), (174, 172, 198, 199), (189, 190, 186, 187), (184, 191, 188, 185), (143, 142, 185, 188), (142, 169, 184, 185), (172, 174, 190, 189), (175, 143, 188, 191), (131, 172, 189, 187), (145, 131, 187, 186), (138, 123, 193, 192), (136, 135, 194, 195), (183, 136, 195, 196), (135, 176, 197, 194), (123, 181, 198, 193), (182, 138, 192, 199), (176, 183, 196, 197), (181, 182, 199, 198), (178, 179, 201, 200), (180, 177, 202, 203), (177, 158, 204, 202), (159, 180, 203, 205), (155, 153, 206, 207), (158, 159, 205, 204), (179, 155, 207, 201), (153, 178, 200, 206), (220, 221, 211, 210), (216, 217, 215, 214), (222, 223, 213, 212), (218, 219, 209, 208), (210, 216, 232, 233), (224, 227, 226), (223, 229, 213), (212, 218, 236, 237), (212, 213, 219, 218), (210, 211, 217, 216), (216, 214, 235, 232), (215, 229, 223), (217, 211, 228), (218, 208, 231, 236), (214, 215, 223, 222), (208, 209, 221, 220), (229, 228, 224), (226, 227, 209), (228, 227, 224), (226, 229, 224), (229, 215, 228), (228, 215, 217), (209, 227, 221), (209, 219, 226), (228, 211, 227), (227, 211, 221), (213, 229, 226), (226, 219, 213), (235, 234, 241, 242), (232, 235, 242, 239), (234, 237, 244, 241), (233, 232, 239, 240), (222, 212, 237, 234), (208, 220, 230, 231), (220, 210, 233, 230), (214, 222, 234, 235), (240, 239, 248, 249), (244, 243, 252, 253), (243, 238, 247, 252), (225, 240, 249, 246), (231, 230, 225, 238), (230, 233, 240, 225), (236, 231, 238, 243), (237, 236, 243, 244), (252, 247, 254, 259), (246, 249, 256, 245), (247, 246, 245, 254), (251, 250, 257, 258), (241, 244, 253, 250), (239, 242, 251, 248), (242, 241, 250, 251), (238, 225, 246, 247), (254, 245, 920, 261), (258, 257, 264, 265), (255, 258, 265, 262), (257, 260, 267, 264), (253, 252, 259, 260), (249, 248, 255, 256), (250, 253, 260, 257), (248, 251, 258, 255), (262, 265, 273, 270), (264, 267, 275, 272), (263, 262, 270, 271), (267, 266, 274, 275), (1039, 1040, 945, 950), (259, 254, 261, 266), (260, 259, 266, 267), (256, 255, 262, 263), (271, 270, 277, 278), (275, 274, 281, 282), (274, 269, 276, 281), (1036, 1033, 937, 935), (265, 264, 272, 273), (261, 920, 922, 269), (1047, 1038, 953, 952), (266, 261, 269, 274), (1038, 1039, 950, 953), (276, 924, 926, 284), (280, 279, 287, 288), (277, 280, 288, 285), (272, 275, 282, 279), (270, 273, 280, 277), (273, 272, 279, 280), (269, 922, 924, 276), (284, 926, 283, 292), (288, 287, 295, 296), (285, 288, 296, 293), (287, 290, 298, 295), (281, 276, 284, 289), (282, 281, 289, 290), (278, 277, 285, 286), (279, 282, 290, 287), (295, 298, 309, 310), (294, 293, 300, 301), (298, 297, 304, 305), (297, 292, 299, 304), (1037, 1028, 949, 955), (289, 284, 292, 297), (290, 289, 297, 298), (286, 285, 293, 294), (306, 302, 305, 304), (291, 306, 304, 299), (301, 300, 306, 291), (300, 303, 302, 306), (296, 303, 308), (303, 296, 307), (292, 283, 291, 299), (283, 294, 301, 291), (296, 295, 307), (302, 303, 307), (295, 302, 307), (300, 293, 308), (293, 296, 308), (303, 300, 308), (309, 311, 315, 313), (305, 302, 312, 311), (298, 305, 311, 309), (302, 295, 310, 312), (315, 316, 317), (311, 312, 316, 315), (310, 309, 313, 314), (312, 310, 314, 316), (314, 313, 317), (316, 314, 317), (313, 315, 317), (326, 327, 321, 320), (330, 331, 325, 324), (328, 329, 323, 322), (332, 333, 319, 318), (318, 326, 340, 341), (334, 338, 337), (331, 321, 339), (332, 318, 341, 346), (324, 325, 329, 328), (318, 319, 327, 326), (320, 330, 342, 343), (325, 336, 329), (329, 336, 323), (322, 332, 346, 347), (322, 323, 333, 332), (320, 321, 331, 330), (342, 345, 353, 350), (337, 338, 319), (337, 336, 334), (339, 338, 334), (336, 339, 334), (323, 336, 337), (337, 333, 323), (339, 321, 338), (338, 321, 327), (319, 338, 327), (319, 333, 337), (336, 325, 339), (339, 325, 331), (341, 340, 335, 349), (345, 344, 352, 353), (340, 343, 351, 335), (330, 324, 345, 342), (324, 328, 344, 345), (328, 322, 347, 344), (326, 320, 343, 340), (353, 352, 360, 361), (335, 351, 359, 348), (354, 349, 357, 362), (351, 350, 358, 359), (344, 347, 355, 352), (347, 346, 354, 355), (343, 342, 350, 351), (346, 341, 349, 354), (359, 358, 366, 367), (363, 362, 370, 371), (360, 363, 371, 368), (358, 361, 369, 366), (349, 335, 348, 357), (350, 353, 361, 358), (352, 355, 363, 360), (355, 354, 362, 363), (368, 371, 379, 376), (366, 369, 377, 374), (365, 356, 364, 373), (369, 368, 376, 377), (362, 357, 365, 370), (348, 359, 367, 356), (361, 360, 368, 369), (357, 348, 356, 365), (373, 364, 372, 380), (377, 376, 383, 384), (364, 375, 382, 372), (378, 373, 380, 385), (371, 370, 378, 379), (367, 366, 374, 375), (370, 365, 373, 378), (356, 367, 375, 364), (372, 382, 389, 901), (385, 380, 387, 392), (382, 381, 388, 389), (386, 385, 392, 393), (374, 377, 384, 381), (376, 379, 386, 383), (379, 378, 385, 386), (375, 374, 381, 382), (389, 388, 395, 396), (393, 392, 399, 400), (390, 393, 400, 397), (388, 391, 398, 395), (384, 383, 390, 391), (380, 372, 901, 387), (381, 384, 391, 388), (383, 386, 393, 390), (395, 398, 405, 402), (394, 903, 906, 401), (398, 397, 404, 405), (392, 387, 394, 399), (391, 390, 397, 398), (387, 901, 903, 394), (401, 906, 905, 408), (405, 404, 411, 412), (406, 401, 408, 413), (397, 400, 407, 404), (400, 399, 406, 407), (396, 395, 402, 403), (399, 394, 401, 406), (413, 408, 415, 420), (410, 409, 416, 417), (414, 413, 420, 421), (411, 414, 421, 418), (402, 405, 412, 409), (404, 407, 414, 411), (407, 406, 413, 414), (403, 402, 409, 410), (421, 420, 427, 428), (418, 421, 428, 425), (416, 419, 426, 423), (415, 902, 904, 422), (412, 411, 418, 419), (408, 905, 902, 415), (409, 412, 419, 416), (423, 426, 434, 431), (422, 904, 1058, 430), (426, 425, 433, 434), (417, 416, 423, 424), (420, 415, 422, 427), (419, 418, 425, 426), (434, 433, 441, 442), (435, 430, 438, 443), (432, 431, 439, 440), (425, 428, 436, 433), (428, 427, 435, 436), (424, 423, 431, 432), (427, 422, 430, 435), (440, 439, 447, 448), (444, 443, 451, 452), (441, 444, 452, 449), (439, 442, 450, 447), (430, 1058, 429, 438), (431, 434, 442, 439), (433, 436, 444, 441), (436, 435, 443, 444), (449, 452, 459, 456), (447, 450, 457, 454), (446, 437, 445, 453), (450, 449, 456, 457), (443, 438, 446, 451), (429, 440, 448, 437), (442, 441, 449, 450), (438, 429, 437, 446), (476, 475, 464, 461), (472, 471, 465, 466), (460, 445, 481, 482), (445, 460, 458, 453), (452, 451, 458, 459), (448, 447, 454, 455), (451, 446, 453, 458), (437, 448, 455, 445), (463, 462, 469), (475, 477, 463, 464), (477, 478, 462, 463), (478, 476, 461, 462), (461, 464, 469), (471, 473, 468, 465), (474, 472, 466, 467), (473, 474, 467, 468), (465, 468, 470), (466, 465, 470), (464, 463, 469), (468, 467, 470), (462, 461, 469), (467, 466, 470), (460, 454, 474, 473), (454, 457, 472, 474), (456, 460, 473, 471), (457, 456, 471, 472), (459, 458, 476, 478), (456, 459, 478, 477), (460, 456, 477, 475), (458, 460, 475, 476), (479, 482, 486, 483), (445, 455, 480, 481), (455, 454, 479, 480), (454, 460, 482, 479), (486, 485, 487), (481, 480, 484, 485), (482, 481, 485, 486), (480, 479, 483, 484), (484, 483, 487), (483, 486, 487), (485, 484, 487), (500, 490, 491, 501), (496, 494, 495, 497), (502, 492, 493, 503), (498, 488, 489, 499), (490, 513, 512, 496), (504, 506, 507), (503, 493, 509), (492, 517, 516, 498), (492, 498, 499, 493), (490, 496, 497, 491), (496, 512, 515, 494), (495, 503, 509), (497, 508, 491), (498, 516, 511, 488), (494, 502, 503, 495), (488, 500, 501, 489), (509, 504, 508), (506, 489, 507), (508, 504, 507), (506, 504, 509), (509, 508, 495), (508, 497, 495), (489, 501, 507), (489, 506, 499), (508, 507, 491), (507, 501, 491), (493, 506, 509), (506, 493, 499), (515, 522, 521, 514), (512, 519, 522, 515), (514, 521, 524, 517), (513, 520, 519, 512), (502, 514, 517, 492), (488, 511, 510, 500), (500, 510, 513, 490), (494, 515, 514, 502), (520, 529, 528, 519), (524, 533, 532, 523), (523, 532, 527, 518), (505, 526, 529, 520), (511, 518, 505, 510), (510, 505, 520, 513), (516, 523, 518, 511), (517, 524, 523, 516), (532, 540, 535, 527), (526, 525, 537, 529), (527, 535, 525, 526), (531, 539, 538, 530), (521, 530, 533, 524), (519, 528, 531, 522), (522, 531, 530, 521), (518, 527, 526, 505), (535, 542, 930, 525), (539, 546, 545, 538), (536, 543, 546, 539), (538, 545, 548, 541), (533, 541, 540, 532), (529, 537, 536, 528), (530, 538, 541, 533), (528, 536, 539, 531), (543, 550, 553, 546), (545, 552, 555, 548), (544, 551, 550, 543), (548, 555, 554, 547), (1041, 1042, 943, 944), (540, 547, 542, 535), (541, 548, 547, 540), (537, 544, 543, 536), (551, 558, 557, 550), (555, 562, 561, 554), (554, 561, 556, 549), (1028, 1030, 948, 949), (546, 553, 552, 545), (542, 549, 932, 930), (1043, 1046, 951, 941), (547, 554, 549, 542), (1034, 1032, 939, 938), (556, 564, 928, 934), (560, 568, 567, 559), (557, 565, 568, 560), (552, 559, 562, 555), (550, 557, 560, 553), (553, 560, 559, 552), (549, 556, 934, 932), (564, 572, 563, 928), (568, 576, 575, 567), (565, 573, 576, 568), (567, 575, 578, 570), (561, 569, 564, 556), (562, 570, 569, 561), (558, 566, 565, 557), (559, 567, 570, 562), (575, 590, 589, 578), (574, 581, 580, 573), (578, 585, 584, 577), (577, 584, 579, 572), (1031, 1029, 946, 947), (569, 577, 572, 564), (570, 578, 577, 569), (566, 574, 573, 565), (586, 584, 585, 582), (571, 579, 584, 586), (581, 571, 586, 580), (580, 586, 582, 583), (576, 588, 583), (583, 587, 576), (572, 579, 571, 563), (563, 571, 581, 574), (576, 587, 575), (582, 587, 583), (575, 587, 582), (580, 588, 573), (573, 588, 576), (583, 588, 580), (589, 593, 595, 591), (585, 591, 592, 582), (578, 589, 591, 585), (582, 592, 590, 575), (595, 597, 596), (591, 595, 596, 592), (590, 594, 593, 589), (592, 596, 594, 590), (594, 597, 593), (596, 597, 594), (593, 597, 595), (606, 600, 601, 607), (610, 604, 605, 611), (608, 602, 603, 609), (612, 598, 599, 613), (598, 621, 620, 606), (614, 617, 618), (611, 619, 601), (612, 626, 621, 598), (604, 608, 609, 605), (598, 606, 607, 599), (600, 623, 622, 610), (605, 609, 616), (609, 603, 616), (602, 627, 626, 612), (602, 612, 613, 603), (600, 610, 611, 601), (622, 630, 633, 625), (617, 599, 618), (617, 614, 616), (619, 614, 618), (616, 614, 619), (603, 617, 616), (617, 603, 613), (619, 618, 601), (618, 607, 601), (599, 607, 618), (599, 617, 613), (616, 619, 605), (619, 611, 605), (621, 629, 615, 620), (625, 633, 632, 624), (620, 615, 631, 623), (610, 622, 625, 604), (604, 625, 624, 608), (608, 624, 627, 602), (606, 620, 623, 600), (633, 641, 640, 632), (615, 628, 639, 631), (634, 642, 637, 629), (631, 639, 638, 630), (624, 632, 635, 627), (627, 635, 634, 626), (623, 631, 630, 622), (626, 634, 629, 621), (639, 647, 646, 638), (643, 651, 650, 642), (640, 648, 651, 643), (638, 646, 649, 641), (629, 637, 628, 615), (630, 638, 641, 633), (632, 640, 643, 635), (635, 643, 642, 634), (648, 656, 659, 651), (646, 654, 657, 649), (645, 653, 644, 636), (649, 657, 656, 648), (642, 650, 645, 637), (628, 636, 647, 639), (641, 649, 648, 640), (637, 645, 636, 628), (653, 660, 652, 644), (657, 664, 663, 656), (644, 652, 662, 655), (658, 665, 660, 653), (651, 659, 658, 650), (647, 655, 654, 646), (650, 658, 653, 645), (636, 644, 655, 647), (665, 672, 667, 660), (662, 669, 668, 661), (666, 673, 672, 665), (654, 661, 664, 657), (656, 663, 666, 659), (659, 666, 665, 658), (655, 662, 661, 654), (669, 676, 675, 668), (673, 680, 679, 672), (670, 677, 680, 673), (668, 675, 678, 671), (664, 671, 670, 663), (660, 667, 917, 652), (661, 668, 671, 664), (663, 670, 673, 666), (675, 682, 685, 678), (674, 681, 907, 911), (678, 685, 684, 677), (672, 679, 674, 667), (671, 678, 677, 670), (667, 674, 911, 917), (681, 688, 914, 907), (685, 692, 691, 684), (686, 693, 688, 681), (677, 684, 687, 680), (680, 687, 686, 679), (676, 683, 682, 675), (679, 686, 681, 674), (693, 700, 695, 688), (690, 697, 696, 689), (694, 701, 700, 693), (691, 698, 701, 694), (682, 689, 692, 685), (684, 691, 694, 687), (687, 694, 693, 686), (683, 690, 689, 682), (701, 708, 707, 700), (698, 705, 708, 701), (696, 703, 706, 699), (695, 702, 916, 909), (692, 699, 698, 691), (688, 695, 909, 914), (689, 696, 699, 692), (703, 711, 714, 706), (702, 710, 1057, 916), (706, 714, 713, 705), (697, 704, 703, 696), (700, 707, 702, 695), (699, 706, 705, 698), (714, 722, 721, 713), (715, 723, 718, 710), (712, 720, 719, 711), (705, 713, 716, 708), (708, 716, 715, 707), (704, 712, 711, 703), (707, 715, 710, 702), (720, 728, 727, 719), (724, 732, 731, 723), (721, 729, 732, 724), (719, 727, 730, 722), (710, 718, 709, 1057), (711, 719, 722, 714), (713, 721, 724, 716), (716, 724, 723, 715), (729, 736, 739, 732), (727, 734, 737, 730), (726, 733, 725, 717), (730, 737, 736, 729), (723, 731, 726, 718), (709, 717, 728, 720), (722, 730, 729, 721), (718, 726, 717, 709), (756, 741, 744, 755), (752, 746, 745, 751), (740, 762, 761, 725), (725, 733, 738, 740), (732, 739, 738, 731), (728, 735, 734, 727), (731, 738, 733, 726), (717, 725, 735, 728), (743, 749, 742), (755, 744, 743, 757), (757, 743, 742, 758), (758, 742, 741, 756), (741, 749, 744), (751, 745, 748, 753), (754, 747, 746, 752), (753, 748, 747, 754), (745, 750, 748), (746, 750, 745), (744, 749, 743), (748, 750, 747), (742, 749, 741), (747, 750, 746), (740, 753, 754, 734), (734, 754, 752, 737), (736, 751, 753, 740), (737, 752, 751, 736), (739, 758, 756, 738), (736, 757, 758, 739), (740, 755, 757, 736), (738, 756, 755, 740), (759, 763, 766, 762), (725, 761, 760, 735), (735, 760, 759, 734), (734, 759, 762, 740), (766, 767, 765), (761, 765, 764, 760), (762, 766, 765, 761), (760, 764, 763, 759), (764, 767, 763), (763, 767, 766), (765, 767, 764), (806, 786, 984, 980), (771, 118, 122, 114, 769), (782, 805, 1006, 1001), (29, 794, 995, 993), (968, 971, 891, 890), (780, 803, 992, 990), (783, 784, 66, 69), (60, 59, 805, 782, 52), (44, 43, 36, 774, 807), (74, 73, 796, 772, 5), (788, 59, 1004, 1000), (88, 798, 1019, 974), (811, 88, 92, 84, 785), (790, 73, 77, 7, 779), (45, 44, 810, 781, 37), (784, 783, 1009, 999), (802, 29, 993, 1015), (965, 963, 848, 845), (801, 772, 1013, 1022), (772, 796, 1024, 1013), (963, 967, 889, 848), (773, 791, 1010, 1021), (793, 775, 1002, 1003), (103, 806, 980, 981), (791, 9, 989, 1010), (966, 964, 892, 888), (774, 802, 1015, 1016), (769, 792, 985, 976), (964, 965, 845, 892), (775, 812, 1005, 1002), (790, 779, 986, 975), (88, 811, 973, 974), (810, 44, 997, 994), (776, 788, 1000, 1008), (787, 773, 1021, 1014), (970, 966, 888, 887), (804, 777, 1020, 1012), (44, 812, 775, 51, 43), (779, 808, 991, 986), (9, 797, 988, 989), (798, 778, 1023, 1019), (797, 780, 990, 988), (796, 73, 979, 1024), (73, 804, 1012, 979), (794, 781, 996, 995), (118, 771, 987, 978), (800, 88, 974, 977), (789, 782, 1001, 998), (967, 968, 890, 889), (799, 784, 999, 1007), (59, 799, 1007, 1004), (785, 795, 983, 982), (770, 118, 978, 1025), (803, 29, 993, 992), (44, 789, 998, 997), (783, 776, 1008, 1009), (969, 970, 887, 886), (786, 800, 977, 984), (768, 770, 1025, 1026), (795, 73, 979, 983), (808, 9, 989, 991), (815, 821, 824, 200), (771, 769, 976, 987), (816, 202, 823, 822), (809, 88, 974, 1018), (813, 103, 981, 1011), (9, 801, 1022, 989), (817, 820, 197, 816), (103, 814, 1027, 981), (971, 972, 893, 891), (59, 793, 1003, 1004), (825, 823, 202, 204, 157), (812, 44, 997, 1005), (119, 118, 770, 768, 111), (793, 59, 58, 51, 775), (826, 872, 896), (862, 878, 897), (831, 842, 898), (842, 830, 898), (876, 832, 899), (865, 833, 900), (861, 852, 896), (836, 856, 840), (880, 839, 895), (850, 843, 894), (886, 887, 21), (891, 893, 21), (838, 855, 895), (851, 844, 894), (885, 849, 894), (875, 841, 894), (853, 881, 840), (874, 826, 896), (872, 827, 896), (833, 834, 900), (864, 879, 899), (882, 831, 898), (827, 871, 897), (849, 851, 894), (869, 864, 899), (836, 874, 896), (877, 836, 896), (871, 862, 897), (868, 865, 900), (834, 857, 900), (852, 877, 896), (828, 860, 897), (878, 829, 897), (881, 838, 840), (884, 841, 895), (835, 868, 900), (857, 835, 900), (863, 882, 898), (829, 870, 898), (844, 850, 894), (873, 828, 897), (832, 858, 899), (835, 876, 899), (883, 837, 840), (867, 836, 840), (837, 867, 840), (831, 869, 899), (858, 831, 899), (866, 838, 895), (841, 880, 895), (856, 853, 840), (838, 883, 840), (859, 829, 898), (860, 827, 897), (829, 873, 897), (870, 863, 898), (830, 859, 898), (854, 884, 895), (839, 866, 895), (879, 835, 899), (827, 861, 896), (841, 885, 894), (843, 875, 894), (855, 854, 895), (845, 848, 21), (887, 888, 21), (893, 847, 21), (848, 889, 21), (889, 890, 21), (890, 891, 21), (846, 886, 21), (888, 892, 21), (972, 961, 847, 893), (814, 768, 1026, 1027), (892, 845, 21), (847, 846, 21), (905, 906, 403, 410), (902, 905, 410, 417), (904, 902, 417, 424), (906, 903, 396, 403), (903, 901, 389, 396), (910, 918, 697, 690), (918, 912, 704, 697), (908, 915, 683, 676), (913, 908, 676, 669), (912, 1056, 712, 704), (913, 669, 662, 652), (915, 910, 690, 683), (944, 943, 960, 958), (1040, 1041, 944, 945), (1029, 1035, 936, 946), (1030, 1031, 947, 948), (1042, 1044, 942, 943), (921, 919, 263, 271), (919, 245, 256, 263), (923, 921, 271, 278), (283, 925, 286, 294), (1032, 1037, 955, 939), (925, 923, 278, 286), (1045, 1043, 941, 940), (1033, 1034, 938, 937), (929, 931, 551, 544), (929, 544, 537, 525), (931, 933, 558, 551), (927, 563, 574, 566), (1044, 1045, 940, 942), (933, 927, 566, 558), (1035, 1036, 935, 936), (1046, 1047, 952, 951), (937, 938, 534), (941, 951, 956), (936, 935, 959), (945, 944, 1061), (935, 937, 534, 959), (943, 957, 1059), (955, 949, 1062), (940, 941, 956), (949, 948, 268, 954), (938, 939, 954, 268), (942, 940, 956, 957), (947, 946, 959, 534), (951, 952, 957, 956), (946, 936, 959), (950, 1061, 958), (948, 534, 1060), (952, 953, 957), (939, 955, 1062), (953, 950, 958, 960), (823, 825, 961, 972), (822, 823, 972, 971), (821, 815, 970, 969), (817, 816, 968, 967), (815, 819, 966, 970), (818, 134, 965, 964), (819, 818, 964, 966), (820, 817, 967, 963), (134, 820, 963, 965), (816, 822, 971, 968), (825, 824, 962, 961), (824, 821, 969, 962), (984, 977, 866, 839), (975, 986, 826, 874), (977, 974, 838, 866), (979, 975, 874, 836), (981, 980, 880, 841), (987, 976, 843, 850), (976, 985, 875, 843), (985, 981, 841, 875), (974, 973, 883, 838), (980, 984, 839, 880), (978, 987, 850, 844), (973, 982, 837, 883), (982, 983, 867, 837), (983, 979, 836, 867), (989, 988, 871, 827), (991, 989, 827, 872), (988, 990, 862, 871), (986, 991, 872, 826), (990, 992, 878, 862), (992, 993, 829, 878), (996, 994, 882, 863), (993, 995, 870, 829), (995, 996, 863, 870), (997, 998, 869, 831), (994, 997, 831, 882), (1008, 1000, 857, 834), (1004, 1007, 868, 835), (999, 1009, 833, 865), (1002, 1005, 858, 832), (1004, 1003, 876, 835), (1001, 1006, 879, 864), (1006, 1004, 835, 879), (998, 1001, 864, 869), (1007, 999, 865, 868), (1000, 1004, 835, 857), (1009, 1008, 834, 833), (1003, 1002, 832, 876), (1016, 1015, 859, 830), (993, 1014, 873, 829), (1014, 1021, 828, 873), (1012, 1020, 853, 856), (1017, 1016, 830, 842), (1019, 1023, 854, 855), (1024, 979, 836, 877), (974, 1019, 855, 838), (1020, 1018, 881, 853), (1013, 1024, 877, 852), (1021, 1010, 860, 828), (1018, 974, 838, 881), (989, 1022, 861, 827), (997, 1017, 842, 831), (1005, 997, 831, 858), (979, 1012, 856, 836), (1023, 1011, 884, 854), (1015, 993, 829, 859), (1022, 1013, 852, 861), (1010, 989, 827, 860), (1027, 1026, 849, 885), (981, 1027, 885, 841), (1026, 1025, 851, 849), (1011, 981, 841, 884), (1025, 978, 844, 851), (245, 919, 1036, 1035), (921, 923, 1034, 1033), (925, 283, 1037, 1032), (924, 922, 1031, 1030), (920, 245, 1035, 1029), (922, 920, 1029, 1031), (923, 925, 1032, 1034), (926, 924, 1030, 1028), (283, 926, 1028, 1037), (919, 921, 1033, 1036), (930, 932, 1047, 1046), (931, 929, 1045, 1044), (929, 525, 1043, 1045), (933, 931, 1044, 1042), (563, 927, 1041, 1040), (525, 930, 1046, 1043), (927, 933, 1042, 1041), (934, 928, 1039, 1038), (932, 934, 1038, 1047), (928, 563, 1040, 1039), (1051, 1052, 1050), (160, 205, 1053, 1052), (146, 207, 1051, 1055), (1052, 1053, 1050), (1049, 1055, 1050), (1054, 1049, 1050), (1055, 1051, 1050), (1053, 1054, 1050), (1056, 709, 720, 712), (429, 1058, 432, 440), (1058, 904, 424, 432), (534, 938, 1060), (534, 948, 947), (957, 953, 1059), (957, 943, 942), (1059, 960, 943), (1059, 953, 960), (1060, 938, 268), (1060, 268, 948), (1061, 944, 958), (1061, 950, 945), (1062, 949, 954), (1062, 954, 939)])
me_cube_001.polygons.foreach_set('material_index', [0, 1, 1, 1, 1, 1, 5, 1, 1, 0, 0, 0, 0, 0, 0, 1, 0, 1, 0, 1, 1, 0, 0, 1, 0, 0, 0, 0, 5, 0, 1, 1, 1, 0, 4, 0, 0, 1, 0, 1, 5, 1, 0, 1, 1, 1, 0, 1, 1, 1, 1, 1, 1, 0, 0, 0, 0, 0, 0, 1, 0, 5, 0, 1, 1, 1, 1, 1, 0, 1, 1, 1, 1, 4, 1, 0, 1, 1, 0, 5, 0, 1, 0, 0, 1, 0, 0, 1, 1, 1, 0, 0, 1, 1, 1, 5, 1, 0, 0, 0, 1, 5, 0, 0, 1, 0, 0, 1, 1, 0, 0, 0, 0, 1, 1, 1, 5, 0, 0, 0, 1, 1, 1, 0, 0, 0, 0, 0, 1, 1, 0, 0, 0, 0, 0, 0, 0, 0, 0, 0, 0, 5, 0, 0, 0, 0, 0, 0, 5, 0, 0, 0, 0, 0, 0, 1, 1, 5, 5, 0, 0, 0, 0, 1, 1, 1, 1, 1, 1, 1, 1, 2, 5, 5, 2, 1, 1, 1, 1, 1, 1, 0, 0, 0, 0, 0, 0, 0, 0, 0, 0, 0, 0, 0, 0, 0, 0, 2, 2, 0, 0, 0, 0, 0, 0, 0, 0, 0, 0, 0, 0, 0, 0, 0, 0, 0, 0, 0, 0, 0, 0, 1, 1, 0, 0, 0, 0, 0, 0, 0, 1, 0, 0, 0, 0, 1, 1, 0, 0, 0, 0, 0, 0, 0, 0, 0, 0, 0, 0, 0, 0, 0, 0, 0, 0, 0, 0, 0, 0, 0, 0, 0, 0, 0, 0, 1, 1, 1, 1, 0, 0, 0, 0, 0, 0, 0, 0, 1, 1, 1, 1, 0, 0, 0, 0, 4, 0, 0, 0, 0, 0, 0, 4, 0, 0, 4, 0, 4, 0, 0, 0, 0, 0, 0, 0, 0, 0, 0, 0, 0, 0, 0, 0, 4, 0, 0, 0, 4, 0, 0, 0, 0, 0, 0, 0, 5, 5, 0, 0, 5, 5, 5, 5, 5, 5, 4, 4, 4, 4, 5, 4, 4, 4, 5, 5, 5, 0, 0, 0, 0, 0, 0, 0, 0, 0, 0, 0, 0, 0, 0, 0, 0, 0, 0, 0, 0, 0, 0, 0, 0, 0, 0, 0, 0, 0, 0, 0, 0, 0, 0, 0, 0, 0, 0, 0, 0, 0, 0, 0, 0, 0, 0, 0, 0, 0, 0, 0, 0, 0, 0, 0, 0, 0, 0, 0, 0, 0, 0, 0, 0, 0, 0, 0, 0, 0, 0, 0, 0, 0, 0, 0, 0, 0, 0, 0, 0, 0, 0, 0, 0, 0, 0, 0, 0, 0, 0, 0, 0, 0, 0, 0, 0, 0, 0, 0, 0, 0, 0, 0, 0, 0, 0, 0, 0, 0, 0, 0, 0, 0, 0, 0, 0, 0, 0, 0, 0, 0, 0, 0, 0, 0, 1, 1, 1, 1, 0, 0, 0, 0, 1, 1, 1, 1, 1, 1, 1, 1, 4, 4, 4, 0, 1, 1, 1, 1, 5, 4, 4, 4, 5, 4, 4, 4, 5, 5, 5, 5, 5, 5, 4, 4, 4, 4, 4, 4, 4, 4, 4, 4, 4, 4, 5, 4, 4, 4, 5, 5, 5, 1, 1, 0, 0, 0, 0, 0, 0, 0, 1, 0, 0, 0, 0, 1, 1, 0, 0, 0, 0, 0, 0, 0, 0, 0, 0, 0, 0, 0, 0, 0, 0, 0, 0, 0, 0, 0, 0, 0, 0, 0, 0, 0, 0, 1, 1, 1, 1, 0, 0, 0, 0, 0, 0, 0, 0, 1, 1, 1, 1, 0, 0, 0, 0, 4, 0, 0, 0, 0, 0, 0, 4, 0, 0, 4, 0, 4, 0, 0, 0, 0, 0, 0, 0, 0, 0, 0, 0, 0, 0, 0, 0, 4, 0, 0, 0, 4, 0, 0, 0, 0, 0, 0, 0, 5, 5, 0, 0, 5, 5, 5, 5, 5, 5, 4, 4, 4, 4, 5, 4, 4, 4, 5, 5, 5, 0, 0, 0, 0, 0, 0, 0, 0, 0, 0, 0, 0, 0, 0, 0, 0, 0, 0, 0, 0, 0, 0, 0, 0, 0, 0, 0, 0, 0, 0, 0, 0, 0, 0, 0, 0, 0, 0, 0, 0, 0, 0, 0, 0, 0, 0, 0, 0, 0, 0, 0, 0, 0, 0, 0, 0, 0, 0, 0, 0, 0, 0, 0, 0, 0, 0, 0, 0, 0, 0, 0, 0, 0, 0, 0, 0, 0, 0, 0, 0, 0, 0, 0, 0, 0, 0, 0, 0, 0, 0, 0, 0, 0, 0, 0, 0, 0, 0, 0, 0, 0, 0, 0, 0, 0, 0, 0, 0, 0, 0, 0, 0, 0, 0, 0, 0, 0, 0, 0, 0, 0, 0, 0, 0, 1, 1, 1, 1, 0, 0, 0, 0, 1, 1, 1, 1, 1, 1, 1, 1, 4, 4, 4, 0, 1, 1, 1, 1, 5, 4, 4, 4, 5, 4, 4, 4, 5, 5, 5, 5, 5, 5, 4, 4, 4, 4, 4, 4, 4, 4, 4, 4, 4, 4, 5, 4, 4, 4, 5, 5, 5, 5, 1, 5, 5, 4, 5, 1, 0, 0, 1, 5, 5, 1, 1, 0, 5, 5, 4, 5, 5, 4, 5, 5, 5, 5, 4, 5, 5, 4, 5, 5, 5, 5, 5, 5, 4, 5, 1, 5, 5, 5, 5, 5, 5, 5, 5, 5, 5, 4, 5, 5, 5, 5, 5, 5, 5, 4, 5, 5, 5, 5, 0, 5, 0, 5, 5, 5, 0, 5, 4, 5, 0, 5, 1, 0, 4, 4, 4, 4, 4, 4, 4, 4, 4, 4, 4, 4, 4, 4, 4, 4, 4, 4, 4, 4, 4, 4, 4, 4, 4, 4, 4, 4, 4, 4, 4, 4, 4, 4, 4, 4, 4, 4, 4, 4, 4, 4, 4, 4, 4, 4, 4, 4, 4, 4, 4, 4, 4, 4, 4, 4, 4, 4, 4, 4, 4, 4, 4, 4, 4, 4, 4, 4, 4, 4, 4, 4, 4, 5, 4, 4, 0, 0, 0, 0, 0, 0, 0, 0, 0, 0, 0, 0, 4, 4, 4, 4, 4, 0, 0, 0, 0, 4, 0, 4, 4, 0, 0, 0, 0, 4, 0, 4, 4, 4, 4, 4, 4, 4, 4, 4, 4, 4, 4, 4, 4, 4, 4, 5, 4, 4, 4, 4, 5, 5, 5, 5, 5, 5, 5, 5, 5, 5, 5, 5, 4, 4, 4, 4, 4, 4, 4, 4, 4, 4, 4, 4, 4, 4, 4, 4, 4, 4, 4, 4, 4, 4, 4, 4, 4, 4, 4, 4, 4, 4, 4, 4, 4, 4, 4, 4, 4, 4, 4, 4, 4, 4, 4, 4, 4, 4, 4, 4, 4, 4, 4, 4, 4, 4, 4, 4, 4, 4, 4, 4, 4, 4, 5, 5, 5, 5, 5, 5, 5, 5, 5, 5, 5, 5, 5, 5, 5, 5, 5, 5, 5, 5, 4, 5, 5, 4, 4, 4, 4, 4, 0, 0, 0, 4, 4, 4, 4, 5, 5, 5, 5, 5, 4, 5, 5])
me_cube_001.materials.append(mat_hide_red_small_carnivore_crystal)
me_cube_001.materials.append(mat_hide_orange_small_carnivore_crystal)
me_cube_001.materials.append(mat_eyes_small_carnivore_crystal)
me_cube_001.materials.append(mat_bone_small_carnivore_crystal)
me_cube_001.materials.append(mat_crystal_small_carnivore_crystal)
me_cube_001.materials.append(mat_crystal_base_small_carnivore_crystal)
me_cube_001.use_remesh_preserve_volume = False
me_cube_001.use_remesh_preserve_attributes = False
me_cube_001.use_mirror_vertex_groups = False
me_cube_001.update()
arm_small_carnivore_crystal_armeture = bpy.data.armatures.new('Small Carnivore Crystal Armeture')  # bones are not reproduced

# ---- objects
ob_small_carnivore_crystal_armeture = bpy.data.objects.new('Small Carnivore Crystal Armeture', arm_small_carnivore_crystal_armeture)
ob_small_carnivore_crystal = bpy.data.objects.new('Small Carnivore Crystal', me_cube_001)

# ---- transforms, parenting, visibility, modifiers, constraints
ob_small_carnivore_crystal_armeture.location = (0.0, 0.0, 0.0)
ob_small_carnivore_crystal_armeture.hide_viewport = True
ob_small_carnivore_crystal_armeture.show_in_front = True
ob_small_carnivore_crystal_armeture.lineart.crease_threshold = 0.0
ob_small_carnivore_crystal.parent = ob_small_carnivore_crystal_armeture
ob_small_carnivore_crystal.location = (-1.198, 0.0, 1.845)
ob_small_carnivore_crystal.lineart.crease_threshold = 0.0
_vg = ob_small_carnivore_crystal.vertex_groups.new(name='Main Bone')
for _i, _w in zip([316, 594, 596], [0.009843, 0.0004666, 0.01055]): _vg.add([_i], _w, 'REPLACE')
_vg = ob_small_carnivore_crystal.vertex_groups.new(name='Torso Core')
for _i, _w in zip([0, 1, 2, 3, 4, 5, 6, 7, 8, 9, 10, 11, 12, 13, 14, 15, 17, 20, 22, 70, 71, 72, 73, 74, 75, 76, 77, 78, 79, 80, 81, 82, 83, 84, 86, 87, 88, 89, 90, 91, 92, 94, 95, 98, 208, 209, 210, 211, 212, 213, 214, 215, 216, 217, 218, 219, 220, 221, 222, 223, 224, 226, 227, 228, 229, 236, 237, 488, 489, 490, 491, 492, 493, 494, 495, 496, 497, 498, 499, 500, 501, 502, 503, 504, 506, 507, 508, 509, 516, 517, 772, 773, 777, 779, 780, 785, 787, 790, 791, 795, 796, 797, 798, 800, 801, 803, 804, 808, 809, 811, 826, 827, 828, 836, 837, 838, 840, 852, 853, 855, 856, 860, 861, 862, 866, 867, 871, 872, 873, 874, 877, 878, 881, 883, 896, 897, 973, 974, 975, 977, 979, 982, 983, 986, 988, 989, 990, 991, 992, 1010, 1012, 1013, 1014, 1018, 1019, 1020, 1021, 1022, 1024], [0.0857, 0.1771, 0.08392, 0.1777, 0.8183, 0.8289, 0.818, 0.8301, 0.1046, 0.1409, 0.8233, 0.04049, 0.0381, 0.8049, 0.8147, 0.5751, 0.001773, 0.01898, 0.01657, 0.03286, 0.533, 0.7407, 0.6371, 0.4212, 0.02697, 0.5584, 0.386, 0.1377, 0.7225, 0.7652, 0.1725, 0.6161, 0.7212, 0.1953, 0.1736, 0.1848, 0.05901, 0.06526, 0.1357, 0.1732, 0.06186, 0.01385, 0.02041, 0.016, 0.1969, 0.1347, 0.07597, 0.07401, 0.2949, 0.4533, 0.08342, 0.09812, 0.07442, 0.08286, 0.9982, 0.3082, 0.1017, 0.06555, 0.09462, 0.1246, 0.1021, 0.117, 0.0499, 0.09165, 0.1466, 0.04811, 0.002008, 0.1943, 0.1342, 0.07562, 0.07384, 0.2964, 0.4557, 0.08364, 0.09845, 0.07442, 0.08297, 0.9979, 0.3065, 0.1007, 0.06516, 0.09502, 0.1252, 0.1026, 0.118, 0.04996, 0.09192, 0.1473, 0.04919, 0.002696, 0.8345, 0.01684, 0.1651, 0.8351, 0.01564, 0.1765, 0.008422, 0.6733, 0.0879, 0.344, 0.6818, 0.08745, 0.03107, 0.03022, 0.4967, 0.007819, 0.3471, 0.4972, 0.1136, 0.1185, 0.8351, 0.1409, 0.01684, 0.6371, 0.1765, 0.05901, 0.6371, 0.8345, 0.1651, 0.03107, 0.3471, 0.0879, 0.4967, 0.01564, 0.03022, 0.344, 0.08745, 0.4972, 0.008422, 0.6733, 0.6818, 0.007819, 0.1136, 0.1185, 0.6371, 0.01564, 0.1185, 0.05901, 0.6733, 0.03022, 0.6371, 0.1765, 0.344, 0.8351, 0.08745, 0.1409, 0.01564, 0.4972, 0.007819, 0.0879, 0.3471, 0.8345, 0.008422, 0.1136, 0.03107, 0.1651, 0.01684, 0.4967, 0.6818]): _vg.add([_i], _w, 'REPLACE')
_vg = ob_small_carnivore_crystal.vertex_groups.new(name='Neck Lower')
for _i, _w in zip([7, 15, 71, 72, 73, 74, 76, 77, 78, 79, 80, 81, 82, 83, 84, 85, 86, 87, 88, 89, 90, 91, 92, 93, 94, 95, 96, 97, 98, 99, 101, 102, 103, 104, 105, 106, 107, 110, 772, 777, 778, 779, 785, 786, 790, 792, 795, 796, 798, 800, 801, 804, 806, 808, 809, 811, 813, 814, 826, 836, 837, 838, 839, 840, 841, 852, 853, 854, 855, 856, 861, 866, 867, 872, 874, 875, 877, 880, 881, 883, 884, 885, 894, 895, 896, 973, 974, 975, 977, 979, 980, 981, 982, 983, 984, 985, 986, 991, 1011, 1012, 1013, 1018, 1019, 1020, 1022, 1023, 1024, 1027], [0.003595, 0.2688, 0.02486, 0.01703, 0.2056, 0.2328, 0.04071, 0.2396, 0.8105, 0.1784, 0.1585, 0.7479, 0.2567, 0.1723, 0.7304, 0.9232, 0.7882, 0.7819, 0.8957, 0.8891, 0.8217, 0.7883, 0.8944, 0.04015, 0.9128, 0.9094, 0.9258, 0.9245, 0.9099, 0.9253, 0.05707, 0.06344, 0.04226, 0.04529, 0.04022, 0.05606, 0.04221, 0.007809, 0.004162, 0.7684, 0.9229, 0.00596, 0.7597, 0.9227, 0.1143, 0.02112, 0.4912, 0.1117, 0.9077, 0.9089, 0.002081, 0.4938, 0.4825, 0.00298, 0.8304, 0.8274, 0.4834, 0.02189, 0.00596, 0.2056, 0.7597, 0.8957, 0.9227, 0.2056, 0.04226, 0.004162, 0.7684, 0.9229, 0.9077, 0.4938, 0.002081, 0.9089, 0.4912, 0.00298, 0.1143, 0.02112, 0.1117, 0.4825, 0.8304, 0.8274, 0.4834, 0.02189, 0.02112, 0.9201, 0.2056, 0.8274, 0.8957, 0.1143, 0.9089, 0.2056, 0.4825, 0.04226, 0.7597, 0.4912, 0.9227, 0.02112, 0.00596, 0.00298, 0.4834, 0.4938, 0.004162, 0.8304, 0.9077, 0.7684, 0.002081, 0.9229, 0.1117, 0.02189]): _vg.add([_i], _w, 'REPLACE')
_vg = ob_small_carnivore_crystal.vertex_groups.new(name='Neck Upper')
for _i, _w in zip([21, 85, 88, 93, 94, 95, 96, 97, 98, 99, 100, 101, 102, 103, 104, 105, 106, 107, 108, 109, 110, 111, 112, 113, 114, 115, 116, 117, 118, 119, 120, 121, 122, 123, 124, 125, 126, 127, 128, 129, 130, 132, 133, 134, 135, 136, 137, 138, 169, 170, 171, 172, 173, 174, 175, 176, 181, 182, 183, 184, 186, 189, 190, 191, 192, 193, 194, 195, 196, 197, 198, 199, 768, 769, 770, 771, 778, 786, 792, 798, 800, 806, 809, 811, 813, 814, 815, 816, 817, 818, 819, 820, 821, 822, 838, 839, 841, 843, 844, 845, 848, 849, 850, 851, 854, 855, 866, 875, 880, 881, 883, 884, 885, 886, 887, 888, 889, 890, 891, 892, 894, 895, 963, 964, 965, 966, 967, 968, 969, 970, 971, 973, 974, 976, 977, 978, 980, 981, 984, 985, 987, 1011, 1018, 1019, 1023, 1025, 1026, 1027], [0.05974, 0.03975, 0.006138, 0.9308, 0.04476, 0.04535, 0.04878, 0.03924, 0.04861, 0.05072, 0.8771, 0.9016, 0.8867, 0.9272, 0.9248, 0.927, 0.903, 0.9294, 0.5886, 0.8251, 0.7997, 0.8543, 0.85, 0.8227, 0.8639, 0.396, 0.6046, 0.6154, 0.4167, 0.4274, 0.4581, 0.6006, 0.4422, 0.2115, 0.4238, 0.4377, 0.2972, 0.3047, 0.3179, 0.4166, 0.3183, 0.3053, 0.3325, 0.2268, 0.1658, 0.1753, 0.2951, 0.1796, 0.05793, 0.09439, 0.1058, 0.06288, 0.09799, 0.06291, 0.05487, 0.09292, 0.1027, 0.1011, 0.08838, 0.05388, 0.0005859, 0.05784, 0.05844, 0.05065, 0.2121, 0.2656, 0.2065, 0.2157, 0.0692, 0.07959, 0.08072, 0.08304, 0.8569, 0.8617, 0.6395, 0.6456, 0.05177, 0.05274, 0.895, 0.02742, 0.0279, 0.4905, 0.001534, 0.001534, 0.4889, 0.8914, 0.04152, 0.0398, 0.05887, 0.0805, 0.05974, 0.07877, 0.02076, 0.0199, 0.006138, 0.05274, 0.9272, 0.8617, 0.4167, 0.2268, 0.07877, 0.8569, 0.6456, 0.6395, 0.05177, 0.02742, 0.0279, 0.895, 0.4905, 0.001534, 0.001534, 0.4889, 0.8914, 0.02076, 0.04152, 0.05974, 0.05887, 0.0398, 0.0199, 0.0805, 0.895, 0.05476, 0.07877, 0.0805, 0.2268, 0.05974, 0.05887, 0.0398, 0.02076, 0.04152, 0.0199, 0.001534, 0.006138, 0.8617, 0.0279, 0.4167, 0.4905, 0.9272, 0.05274, 0.895, 0.6456, 0.4889, 0.001534, 0.02742, 0.05177, 0.6395, 0.8569, 0.8914]): _vg.add([_i], _w, 'REPLACE')
_vg = ob_small_carnivore_crystal.vertex_groups.new(name='Head')
for _i, _w in zip([21, 100, 101, 102, 103, 104, 105, 106, 108, 109, 110, 111, 112, 113, 114, 115, 116, 117, 118, 119, 120, 121, 122, 123, 124, 125, 126, 127, 128, 129, 130, 131, 132, 133, 134, 135, 136, 137, 138, 139, 140, 141, 142, 143, 144, 145, 146, 147, 148, 149, 150, 151, 152, 153, 154, 155, 156, 157, 158, 159, 160, 161, 162, 163, 164, 165, 166, 167, 168, 169, 170, 171, 172, 173, 174, 175, 176, 177, 178, 179, 180, 181, 182, 183, 184, 185, 186, 187, 188, 189, 190, 191, 192, 193, 194, 195, 196, 197, 198, 199, 200, 201, 202, 203, 204, 205, 206, 207, 768, 769, 770, 771, 792, 806, 813, 814, 815, 816, 817, 818, 819, 820, 821, 822, 823, 824, 825, 841, 843, 844, 845, 846, 847, 848, 849, 850, 851, 875, 880, 884, 885, 886, 887, 888, 889, 890, 891, 892, 893, 894, 961, 962, 963, 964, 965, 966, 967, 968, 969, 970, 971, 972, 976, 978, 980, 981, 985, 987, 1011, 1025, 1026, 1027, 1048, 1049, 1050, 1051, 1052, 1053, 1054, 1055], [0.9382, 0.109, 0.02817, 0.04445, 0.001042, 0.002622, 0.003242, 0.02775, 0.4072, 0.1511, 0.1702, 0.1327, 0.1361, 0.154, 0.1235, 0.6009, 0.3847, 0.3694, 0.5814, 0.5705, 0.5387, 0.3896, 0.5557, 0.7868, 0.5688, 0.552, 0.7014, 0.6937, 0.6798, 0.5765, 0.68, 0.9905, 0.6895, 0.66, 0.7722, 0.8332, 0.8233, 0.7002, 0.8193, 0.9999, 0.9905, 0.9887, 0.9892, 0.9915, 0.9902, 0.9884, 0.9982, 0.9994, 0.9993, 0.9997, 0.9985, 0.9994, 0.9998, 0.9992, 0.9994, 0.9996, 0.9998, 0.9993, 0.9991, 0.9994, 0.9998, 0.9994, 0.9994, 0.9998, 0.9998, 0.9994, 0.9994, 0.9997, 0.9997, 0.9417, 0.9041, 0.892, 0.9366, 0.9004, 0.9367, 0.9446, 0.9065, 0.9946, 0.9942, 0.996, 0.9962, 0.8964, 0.8982, 0.9109, 0.9458, 0.9768, 0.9745, 0.9777, 0.9802, 0.9416, 0.9412, 0.9489, 0.7869, 0.7323, 0.7925, 0.7826, 0.9301, 0.92, 0.9185, 0.9165, 0.9929, 0.9952, 0.9933, 0.9954, 0.9993, 0.9997, 0.9993, 1.0, 0.1304, 0.1258, 0.3532, 0.3472, 0.06314, 0.0002605, 0.0009159, 0.0661, 0.9547, 0.9566, 0.9391, 0.9191, 0.9382, 0.9208, 0.9731, 0.9741, 0.9924, 0.9922, 0.9954, 0.001042, 0.1258, 0.5814, 0.7722, 0.9922, 0.9954, 0.9208, 0.1304, 0.3472, 0.3532, 0.06314, 0.0002605, 0.0009159, 0.0661, 0.9731, 0.9547, 0.9382, 0.9391, 0.9566, 0.9741, 0.9191, 0.9924, 0.06314, 0.9954, 0.9922, 0.9208, 0.9191, 0.7722, 0.9382, 0.9391, 0.9566, 0.9731, 0.9547, 0.9741, 0.9924, 0.1258, 0.5814, 0.0002605, 0.001042, 0.06314, 0.3472, 0.0009159, 0.3532, 0.1304, 0.0661, 0.9942, 0.9969, 0.9997, 0.9998, 0.9998, 0.9997, 0.9991, 0.9989]): _vg.add([_i], _w, 'REPLACE')
_vg = ob_small_carnivore_crystal.vertex_groups.new(name='Torso Rear')
for _i, _w in zip([0, 1, 2, 3, 4, 5, 6, 7, 8, 9, 10, 11, 12, 16, 17, 18, 19, 20, 22, 23, 24, 25, 26, 27, 28, 29, 30, 31, 32, 34, 35, 37, 38, 39, 208, 209, 210, 211, 213, 214, 215, 216, 217, 219, 220, 221, 223, 224, 226, 227, 228, 229, 231, 488, 489, 490, 491, 493, 494, 495, 496, 497, 499, 500, 501, 503, 504, 506, 507, 508, 509, 511, 772, 773, 774, 779, 780, 781, 787, 790, 791, 794, 796, 797, 801, 802, 803, 807, 808, 810, 826, 827, 828, 829, 830, 842, 852, 859, 860, 861, 862, 863, 870, 871, 872, 873, 874, 877, 878, 882, 897, 898, 975, 986, 988, 989, 990, 991, 992, 993, 994, 995, 996, 1010, 1013, 1014, 1015, 1016, 1017, 1021, 1022, 1024], [0.2144, 0.4593, 0.2083, 0.4597, 0.01568, 0.04503, 0.01719, 0.04827, 0.5432, 0.6813, 0.05734, 0.09585, 0.09304, 0.8962, 0.8215, 0.7924, 0.8083, 0.8091, 0.813, 0.8121, 0.7921, 0.0429, 0.8905, 0.8554, 0.5571, 0.5248, 0.5537, 0.8622, 0.8939, 0.0321, 0.008591, 0.0006156, 0.007429, 0.03062, 0.5441, 0.2527, 0.1299, 0.1082, 0.07832, 0.0484, 0.05729, 0.07938, 0.07933, 0.4593, 0.2404, 0.1287, 0.02486, 0.08336, 0.1197, 0.06596, 0.07798, 0.06895, 0.004551, 0.5504, 0.2564, 0.1315, 0.1095, 0.07897, 0.04968, 0.05807, 0.08039, 0.08039, 0.4636, 0.2433, 0.1304, 0.02583, 0.08476, 0.1221, 0.06692, 0.07911, 0.07, 0.005642, 0.05489, 0.8154, 0.0002658, 0.0565, 0.8173, 0.0005736, 0.6782, 0.02825, 0.6928, 0.2699, 0.02744, 0.6939, 0.3126, 0.2706, 0.6783, 0.0001329, 0.3135, 0.0002868, 0.0565, 0.6813, 0.8154, 0.5248, 0.0002658, 0.0001329, 0.05489, 0.2706, 0.6928, 0.3126, 0.8173, 0.0005736, 0.2699, 0.6939, 0.3135, 0.6782, 0.02825, 0.02744, 0.6783, 0.0002868, 0.8173, 0.5248, 0.02825, 0.0565, 0.6939, 0.6813, 0.8173, 0.3135, 0.6783, 0.5248, 0.0002868, 0.2699, 0.0005736, 0.6928, 0.05489, 0.6782, 0.2706, 0.0002658, 0.0001329, 0.8154, 0.3126, 0.02744]): _vg.add([_i], _w, 'REPLACE')
_vg = ob_small_carnivore_crystal.vertex_groups.new(name='Tail Upper')
for _i, _w in zip([1, 3, 16, 20, 22, 23, 25, 26, 27, 28, 29, 30, 31, 32, 33, 34, 35, 36, 37, 38, 39, 41, 42, 43, 44, 45, 46, 47, 773, 774, 780, 781, 787, 789, 791, 794, 797, 801, 802, 803, 807, 808, 810, 812, 828, 829, 830, 831, 842, 858, 859, 860, 861, 862, 863, 869, 870, 871, 872, 873, 878, 882, 897, 898, 988, 990, 991, 992, 993, 994, 995, 996, 997, 998, 1005, 1010, 1014, 1015, 1016, 1017, 1021, 1022], [0.008062, 0.003921, 0.06834, 0.08219, 0.07661, 0.00272, 0.9113, 0.07559, 0.1218, 0.4314, 0.4652, 0.4344, 0.1163, 0.07337, 0.02559, 0.9192, 0.9369, 0.937, 0.9357, 0.9374, 0.9206, 0.02067, 0.0137, 0.03182, 0.04005, 0.03117, 0.01401, 0.02093, 0.08933, 0.9352, 0.08654, 0.9346, 0.2688, 0.01781, 0.04668, 0.6922, 0.04425, 0.002016, 0.6917, 0.2682, 0.4856, 0.0009802, 0.4851, 0.01797, 0.08933, 0.4652, 0.9352, 0.04005, 0.4856, 0.01797, 0.6917, 0.04668, 0.002016, 0.08654, 0.9346, 0.01781, 0.6922, 0.04425, 0.0009802, 0.2688, 0.2682, 0.4851, 0.08654, 0.4652, 0.04425, 0.08654, 0.0009802, 0.2682, 0.4652, 0.4851, 0.6922, 0.9346, 0.04005, 0.01781, 0.01797, 0.04668, 0.2688, 0.6917, 0.9352, 0.4856, 0.08933, 0.002016]): _vg.add([_i], _w, 'REPLACE')
_vg = ob_small_carnivore_crystal.vertex_groups.new(name='Tail Lower')
for _i, _w in zip([25, 33, 34, 35, 36, 37, 38, 39, 40, 41, 42, 43, 44, 45, 46, 47, 48, 49, 50, 51, 52, 53, 54, 55, 56, 57, 58, 59, 60, 61, 62, 63, 64, 65, 66, 67, 68, 69, 774, 775, 776, 781, 782, 783, 784, 788, 789, 793, 794, 799, 802, 805, 807, 810, 812, 830, 831, 832, 833, 834, 835, 842, 857, 858, 859, 863, 864, 865, 868, 869, 870, 876, 879, 882, 899, 900, 994, 995, 996, 997, 998, 999, 1000, 1001, 1002, 1003, 1004, 1005, 1006, 1007, 1008, 1009, 1015, 1016, 1017], [0.03121, 0.9604, 0.02678, 0.01618, 0.02661, 0.02694, 0.01635, 0.02577, 0.9988, 0.9631, 0.9671, 0.9579, 0.9537, 0.9583, 0.9669, 0.963, 1.0, 0.9989, 0.9989, 0.9982, 0.9982, 0.9989, 0.9989, 1.0, 1.0, 1.0, 1.0, 0.9999, 1.0, 1.0, 1.0, 1.0, 1.0, 1.0, 1.0, 1.0, 1.0, 1.0, 0.02923, 0.998, 1.0, 0.02939, 0.998, 1.0, 1.0, 1.0, 0.977, 0.999, 0.0147, 1.0, 0.01461, 0.999, 0.4925, 0.4927, 0.9769, 0.02923, 0.9537, 0.998, 1.0, 1.0, 0.9999, 0.4925, 1.0, 0.9769, 0.01461, 0.02939, 0.998, 1.0, 1.0, 0.977, 0.0147, 0.999, 0.999, 0.4927, 0.998, 1.0, 0.4927, 0.0147, 0.02939, 0.9537, 0.977, 1.0, 1.0, 0.998, 0.998, 0.999, 0.9999, 0.9769, 0.999, 1.0, 1.0, 1.0, 0.01461, 0.02923, 0.4925]): _vg.add([_i], _w, 'REPLACE')
_vg = ob_small_carnivore_crystal.vertex_groups.new(name='Leg L Thigh')
for _i, _w in zip([0, 1, 2, 3, 6, 7, 8, 9, 10, 12, 13, 17, 22, 23, 24, 208, 209, 210, 211, 212, 213, 214, 215, 216, 217, 219, 220, 221, 222, 223, 224, 225, 226, 227, 228, 229, 230, 231, 232, 233, 234, 235, 236, 237, 238, 239, 240, 241, 242, 243, 244, 245, 246, 247, 248, 249, 250, 251, 252, 253, 254, 255, 256, 257, 258, 259, 260, 261, 262, 263, 264, 265, 266, 267, 779, 780, 790, 791, 797, 801, 803, 808, 826, 827, 860, 861, 862, 871, 872, 874, 878, 897, 919, 920, 935, 936, 946, 959, 975, 986, 988, 989, 990, 991, 992, 1010, 1022, 1029, 1035, 1036], [0.02406, 0.006218, 0.6625, 0.2899, 0.07404, 0.009875, 0.1694, 0.06953, 0.02163, 0.8497, 0.07137, 0.07025, 0.06467, 0.1403, 0.15, 0.2561, 0.6109, 0.7841, 0.8109, 0.6805, 0.4674, 0.8607, 0.8394, 0.8371, 0.831, 0.2321, 0.6498, 0.8019, 0.8817, 0.8359, 0.8122, 0.7337, 0.7625, 0.8823, 0.8259, 0.782, 0.9463, 0.931, 0.9649, 0.9542, 0.9686, 0.9679, 0.9254, 0.9551, 0.7734, 0.8533, 0.7771, 0.8812, 0.8655, 0.8561, 0.8952, 0.3468, 0.6338, 0.6445, 0.6591, 0.6421, 0.5229, 0.5207, 0.6878, 0.6993, 0.3303, 0.2607, 0.3254, 0.1689, 0.184, 0.2776, 0.2288, 0.08606, 0.07379, 0.08323, 0.05284, 0.05974, 0.07869, 0.06866, 0.004938, 0.03234, 0.002469, 0.01894, 0.106, 0.01894, 0.01617, 0.09233, 0.004938, 0.06953, 0.01894, 0.01894, 0.03234, 0.106, 0.09233, 0.002469, 0.01617, 0.03234, 0.08332, 0.08474, 0.08332, 0.3468, 0.08474, 0.08474, 0.002469, 0.004938, 0.106, 0.06953, 0.03234, 0.09233, 0.01617, 0.01894, 0.01894, 0.08474, 0.3468, 0.08332]): _vg.add([_i], _w, 'REPLACE')
_vg = ob_small_carnivore_crystal.vertex_groups.new(name='Leg L Midsection')
for _i, _w in zip([225, 230, 231, 233, 238, 239, 240, 241, 242, 243, 244, 245, 246, 247, 248, 249, 250, 251, 252, 253, 254, 255, 256, 257, 258, 259, 260, 261, 262, 263, 264, 265, 266, 267, 268, 269, 270, 271, 272, 273, 274, 275, 276, 277, 278, 279, 280, 281, 282, 284, 285, 286, 287, 288, 289, 290, 534, 919, 920, 921, 922, 923, 924, 925, 926, 935, 936, 937, 938, 939, 946, 947, 948, 949, 954, 959, 1028, 1029, 1030, 1031, 1032, 1033, 1034, 1035, 1036, 1060, 1062], [0.2621, 0.02038, 0.01082, 0.01437, 0.2185, 0.144, 0.2197, 0.1149, 0.1315, 0.1325, 0.09729, 0.6512, 0.3629, 0.3502, 0.3396, 0.3557, 0.4762, 0.4785, 0.3074, 0.2981, 0.6669, 0.7384, 0.6732, 0.8305, 0.8154, 0.7203, 0.77, 0.9122, 0.9249, 0.9154, 0.946, 0.9391, 0.9196, 0.9299, 0.8907, 0.9846, 0.9844, 0.9858, 0.9848, 0.9843, 0.9831, 0.9833, 0.8859, 0.8801, 0.8808, 0.8755, 0.8792, 0.8776, 0.8671, 0.2122, 0.2158, 0.2034, 0.1959, 0.2213, 0.2187, 0.2177, 0.9869, 0.9153, 0.9137, 0.9869, 0.9863, 0.8858, 0.8883, 0.1992, 0.2036, 0.9153, 0.6512, 0.9869, 0.8858, 0.1992, 0.9137, 0.9863, 0.8883, 0.2036, 0.1992, 0.9137, 0.2036, 0.9137, 0.8883, 0.9863, 0.1992, 0.9869, 0.8858, 0.6512, 0.9153, 0.9388, 0.0996]): _vg.add([_i], _w, 'REPLACE')
_vg = ob_small_carnivore_crystal.vertex_groups.new(name='Leg L Shin')
for _i, _w in zip([268, 276, 277, 278, 279, 280, 281, 282, 283, 284, 285, 286, 287, 288, 289, 290, 291, 292, 293, 294, 296, 297, 298, 299, 300, 301, 303, 304, 305, 306, 307, 308, 311, 923, 924, 925, 926, 938, 939, 948, 949, 954, 955, 1028, 1030, 1032, 1034, 1037, 1060, 1062], [0.1085, 0.1125, 0.1176, 0.1184, 0.118, 0.1148, 0.1194, 0.1274, 0.9038, 0.7804, 0.7746, 0.7968, 0.7613, 0.737, 0.7667, 0.7496, 0.5684, 0.8417, 0.6401, 0.8234, 0.1957, 0.6626, 0.1467, 0.5927, 0.4727, 0.57, 0.1906, 0.4714, 0.1506, 0.05246, 0.04324, 0.09456, 0.02753, 0.1134, 0.1105, 0.7995, 0.7913, 0.1134, 0.7995, 0.1105, 0.7913, 0.7995, 0.9038, 0.7913, 0.1105, 0.7995, 0.1134, 0.9038, 0.05426, 0.8517]): _vg.add([_i], _w, 'REPLACE')
_vg = ob_small_carnivore_crystal.vertex_groups.new(name='Leg L IK')
_vg = ob_small_carnivore_crystal.vertex_groups.new(name='Leg L Foot')
for _i, _w in zip([283, 287, 288, 290, 291, 292, 293, 294, 295, 296, 297, 298, 299, 300, 301, 302, 303, 304, 305, 306, 307, 308, 309, 310, 311, 312, 313, 314, 315, 316, 317, 955, 1037, 1062], [0.08675, 0.03536, 0.03336, 0.01525, 0.4291, 0.1437, 0.3482, 0.1628, 0.9877, 0.7968, 0.3243, 0.8468, 0.4021, 0.5229, 0.4258, 0.9835, 0.8059, 0.5246, 0.8464, 0.9469, 0.9521, 0.9012, 0.9738, 0.9794, 0.9594, 0.9773, 0.9792, 0.9802, 0.9787, 0.9804, 0.9909, 0.08675, 0.08675, 0.04338]): _vg.add([_i], _w, 'REPLACE')
_vg = ob_small_carnivore_crystal.vertex_groups.new(name='Leg L Target')
for _i, _w in zip([318, 319, 320, 321, 322, 323, 324, 325, 326, 327, 328, 329, 330, 331, 332, 333, 334, 335, 336, 337, 338, 339, 340, 341, 342, 343, 344, 345, 346, 347, 348, 349, 350, 351, 352, 353, 354, 355, 356, 357, 358, 359, 360, 361, 362, 363, 364, 365, 366, 367, 368, 369, 370, 371, 372, 373, 374, 375, 376, 377, 378, 379, 380, 381, 382, 383, 384, 385, 386, 387, 388, 389, 390, 391, 392, 393, 394, 395, 396, 397, 398, 399, 400, 401, 402, 403, 404, 405, 406, 407, 408, 409, 410, 411, 412, 413, 414, 415, 416, 417, 418, 419, 420, 421, 422, 423, 424, 425, 426, 427, 428, 429, 430, 431, 432, 433, 434, 435, 436, 437, 438, 439, 440, 441, 442, 443, 444, 445, 446, 447, 448, 449, 450, 451, 452, 453, 454, 455, 456, 457, 458, 459, 460, 461, 462, 463, 464, 465, 466, 467, 468, 469, 470, 471, 472, 473, 474, 475, 476, 477, 478, 479, 480, 481, 482, 483, 484, 485, 486, 487, 901, 902, 903, 904, 905, 906, 1058], [0.364, 0.307, 0.3858, 0.3199, 0.3412, 0.2966, 0.3517, 0.3082, 0.3821, 0.3096, 0.3372, 0.2919, 0.3687, 0.316, 0.3492, 0.3042, 0.2902, 0.4057, 0.288, 0.2925, 0.2962, 0.2961, 0.3981, 0.3806, 0.3811, 0.3978, 0.359, 0.3676, 0.3632, 0.3572, 0.4135, 0.3927, 0.3898, 0.4048, 0.3727, 0.3789, 0.3753, 0.37, 0.4235, 0.4023, 0.3958, 0.4105, 0.3804, 0.3855, 0.3839, 0.3786, 0.4394, 0.4159, 0.406, 0.4181, 0.3941, 0.3972, 0.4001, 0.394, 0.5961, 0.4355, 0.4197, 0.4305, 0.4099, 0.4104, 0.4222, 0.4131, 0.5935, 0.6084, 0.5994, 0.6211, 0.6187, 0.5991, 0.6118, 0.6169, 0.6211, 0.6185, 0.6268, 0.6264, 0.6154, 0.6205, 0.6304, 0.631, 0.6304, 0.6341, 0.634, 0.6272, 0.6294, 0.6447, 0.6429, 0.6441, 0.6418, 0.6428, 0.6404, 0.6392, 0.6538, 0.6515, 0.653, 0.6495, 0.6504, 0.6497, 0.6477, 0.6589, 0.6564, 0.6581, 0.6527, 0.6543, 0.6548, 0.6518, 0.6708, 0.668, 0.6704, 0.6605, 0.6634, 0.6664, 0.6612, 0.9061, 0.6856, 0.6811, 0.6864, 0.6655, 0.6719, 0.6788, 0.669, 0.9119, 0.9034, 0.9066, 0.907, 0.903, 0.9049, 0.9018, 0.9014, 0.915, 0.9088, 0.9135, 0.9128, 0.914, 0.9141, 0.9119, 0.913, 0.9123, 0.9199, 0.9168, 0.9227, 0.9204, 0.9213, 0.9227, 0.9224, 0.9749, 0.9759, 0.977, 0.9759, 0.931, 0.9315, 0.9323, 0.931, 0.9764, 0.9323, 0.9258, 0.9259, 0.9263, 0.9264, 0.9618, 0.9602, 0.9587, 0.9583, 0.949, 0.95, 0.9489, 0.9476, 0.9612, 0.9614, 0.9609, 0.9602, 0.962, 0.6181, 0.6591, 0.6314, 0.6709, 0.6546, 0.6453, 0.6872]): _vg.add([_i], _w, 'REPLACE')
_vg = ob_small_carnivore_crystal.vertex_groups.new(name='Leg R Thigh')
for _i, _w in zip([0, 1, 2, 3, 4, 5, 8, 9, 10, 11, 14, 17, 18, 19, 20, 488, 489, 490, 491, 492, 493, 494, 495, 496, 497, 499, 500, 501, 502, 503, 504, 505, 506, 507, 508, 509, 510, 511, 512, 513, 514, 515, 516, 517, 518, 519, 520, 521, 522, 523, 524, 525, 526, 527, 528, 529, 530, 531, 532, 533, 535, 536, 537, 538, 539, 540, 541, 542, 543, 544, 545, 546, 547, 548, 772, 773, 787, 791, 796, 797, 801, 808, 827, 828, 852, 860, 861, 871, 872, 873, 877, 929, 930, 940, 941, 951, 956, 988, 989, 991, 1010, 1013, 1014, 1021, 1022, 1024, 1043, 1045, 1046], [0.6534, 0.2889, 0.02191, 0.006252, 0.07357, 0.01655, 0.1727, 0.07081, 0.01886, 0.846, 0.06857, 0.06502, 0.149, 0.1484, 0.0613, 0.2523, 0.6078, 0.783, 0.8098, 0.6787, 0.4644, 0.8599, 0.8383, 0.8363, 0.83, 0.2295, 0.648, 0.8007, 0.8811, 0.8349, 0.8103, 0.7337, 0.7591, 0.8813, 0.8246, 0.7802, 0.9461, 0.9299, 0.9655, 0.9548, 0.9685, 0.9682, 0.9242, 0.9544, 0.7717, 0.8554, 0.7788, 0.8811, 0.8665, 0.854, 0.8939, 0.3469, 0.6338, 0.6433, 0.661, 0.6432, 0.5226, 0.5207, 0.6857, 0.6974, 0.3317, 0.2588, 0.3239, 0.1688, 0.1827, 0.2794, 0.2299, 0.08705, 0.07254, 0.08228, 0.05284, 0.05892, 0.07998, 0.0695, 0.008276, 0.03065, 0.01532, 0.1053, 0.004138, 0.01927, 0.09407, 0.01927, 0.07081, 0.03065, 0.008276, 0.1053, 0.09407, 0.01927, 0.01927, 0.01532, 0.004138, 0.08286, 0.08525, 0.08286, 0.3469, 0.08525, 0.08344, 0.01927, 0.07081, 0.01927, 0.1053, 0.008276, 0.01532, 0.03065, 0.09407, 0.004138, 0.3469, 0.08286, 0.08525]): _vg.add([_i], _w, 'REPLACE')
_vg = ob_small_carnivore_crystal.vertex_groups.new(name='Leg R Midsection')
for _i, _w in zip([505, 510, 511, 513, 518, 519, 520, 521, 522, 523, 524, 525, 526, 527, 528, 529, 530, 531, 532, 533, 535, 536, 537, 538, 539, 540, 541, 542, 543, 544, 545, 546, 547, 548, 549, 550, 551, 552, 553, 554, 555, 556, 557, 558, 559, 560, 561, 562, 564, 565, 566, 567, 568, 569, 570, 927, 928, 929, 930, 931, 932, 933, 934, 940, 941, 942, 943, 944, 950, 951, 952, 953, 956, 957, 958, 960, 1038, 1039, 1041, 1042, 1043, 1044, 1045, 1046, 1047, 1059, 1061], [0.2621, 0.02033, 0.01172, 0.01338, 0.2199, 0.142, 0.2181, 0.115, 0.1306, 0.1344, 0.09843, 0.6511, 0.3628, 0.3511, 0.3377, 0.3546, 0.4764, 0.4786, 0.3093, 0.2999, 0.6654, 0.7404, 0.6747, 0.8305, 0.8167, 0.7183, 0.7688, 0.9111, 0.9262, 0.9164, 0.946, 0.9399, 0.9182, 0.929, 0.9842, 0.9849, 0.9862, 0.9848, 0.9846, 0.9826, 0.983, 0.8845, 0.8825, 0.8822, 0.8754, 0.8813, 0.8753, 0.8649, 0.2145, 0.2119, 0.2011, 0.1962, 0.2173, 0.2226, 0.2216, 0.1981, 0.2047, 0.9158, 0.9132, 0.9871, 0.9861, 0.8864, 0.8875, 0.9158, 0.6511, 0.9871, 0.8864, 0.1981, 0.2047, 0.9132, 0.9861, 0.8875, 0.9152, 0.9871, 0.195, 0.8875, 0.8875, 0.2047, 0.1981, 0.8864, 0.6511, 0.9871, 0.9158, 0.9132, 0.9861, 0.9373, 0.09749]): _vg.add([_i], _w, 'REPLACE')
_vg = ob_small_carnivore_crystal.vertex_groups.new(name='Leg R Shin')
for _i, _w in zip([556, 557, 558, 559, 560, 561, 562, 563, 564, 565, 566, 567, 568, 569, 570, 571, 572, 573, 574, 576, 577, 578, 579, 580, 581, 583, 584, 585, 586, 587, 588, 589, 591, 927, 928, 933, 934, 943, 944, 945, 950, 953, 958, 960, 1038, 1039, 1040, 1041, 1042, 1059, 1061], [0.1139, 0.1154, 0.117, 0.1181, 0.1129, 0.1216, 0.1293, 0.9037, 0.7779, 0.7791, 0.7993, 0.761, 0.7416, 0.7623, 0.745, 0.5684, 0.8382, 0.6441, 0.8271, 0.1923, 0.6584, 0.1493, 0.5924, 0.4732, 0.5698, 0.1876, 0.4708, 0.1533, 0.05345, 0.03918, 0.08987, 0.001297, 0.02935, 0.8008, 0.79, 0.1128, 0.1112, 0.1128, 0.8008, 0.9037, 0.79, 0.1112, 0.8022, 0.1112, 0.1112, 0.79, 0.9037, 0.8008, 0.1128, 0.05562, 0.8529]): _vg.add([_i], _w, 'REPLACE')
_vg = ob_small_carnivore_crystal.vertex_groups.new(name='Leg R IK')
_vg = ob_small_carnivore_crystal.vertex_groups.new(name='Leg R Foot')
for _i, _w in zip([563, 567, 568, 570, 571, 572, 573, 574, 575, 576, 577, 578, 579, 580, 581, 582, 583, 584, 585, 586, 587, 588, 589, 590, 591, 592, 593, 594, 595, 596, 597, 945, 1040, 1061], [0.08687, 0.03543, 0.03206, 0.01669, 0.4291, 0.1467, 0.3447, 0.1596, 0.9871, 0.8006, 0.328, 0.8439, 0.4021, 0.5227, 0.4262, 0.9826, 0.8091, 0.525, 0.8435, 0.9458, 0.9542, 0.9062, 0.973, 0.9787, 0.9583, 0.9766, 0.9785, 0.9795, 0.9781, 0.9798, 0.9905, 0.08687, 0.08687, 0.04343]): _vg.add([_i], _w, 'REPLACE')
_vg = ob_small_carnivore_crystal.vertex_groups.new(name='Leg R Target')
for _i, _w in zip([598, 599, 600, 601, 602, 603, 604, 605, 606, 607, 608, 609, 610, 611, 612, 613, 614, 615, 616, 617, 618, 619, 620, 621, 622, 623, 624, 625, 626, 627, 628, 629, 630, 631, 632, 633, 634, 635, 636, 637, 638, 639, 640, 641, 642, 643, 644, 645, 646, 647, 648, 649, 650, 651, 652, 653, 654, 655, 656, 657, 658, 659, 660, 661, 662, 663, 664, 665, 666, 667, 668, 669, 670, 671, 672, 673, 674, 675, 676, 677, 678, 679, 680, 681, 682, 683, 684, 685, 686, 687, 688, 689, 690, 691, 692, 693, 694, 695, 696, 697, 698, 699, 700, 701, 702, 703, 704, 705, 706, 707, 708, 709, 710, 711, 712, 713, 714, 715, 716, 717, 718, 719, 720, 721, 722, 723, 724, 725, 726, 727, 728, 729, 730, 731, 732, 733, 734, 735, 736, 737, 738, 739, 740, 741, 742, 743, 744, 745, 746, 747, 748, 749, 750, 751, 752, 753, 754, 755, 756, 757, 758, 759, 760, 761, 762, 763, 764, 765, 766, 767, 907, 908, 909, 910, 911, 912, 913, 914, 915, 916, 917, 918, 1056, 1057], [0.3631, 0.3058, 0.385, 0.3188, 0.3401, 0.2953, 0.3507, 0.307, 0.3813, 0.3084, 0.3361, 0.2906, 0.3678, 0.3149, 0.3482, 0.3029, 0.2889, 0.405, 0.2866, 0.2911, 0.2949, 0.2948, 0.3974, 0.3798, 0.3803, 0.397, 0.3581, 0.3667, 0.3622, 0.3562, 0.4129, 0.392, 0.3891, 0.4041, 0.3718, 0.378, 0.3745, 0.3691, 0.4229, 0.4016, 0.395, 0.4098, 0.3795, 0.3847, 0.3831, 0.3777, 0.4389, 0.4153, 0.4053, 0.4175, 0.3933, 0.3964, 0.3994, 0.3933, 0.5965, 0.435, 0.4191, 0.4299, 0.4093, 0.4097, 0.4216, 0.4124, 0.5939, 0.6088, 0.5998, 0.6216, 0.6192, 0.5995, 0.6122, 0.6174, 0.6216, 0.619, 0.6273, 0.627, 0.6159, 0.621, 0.631, 0.6316, 0.631, 0.6347, 0.6346, 0.6278, 0.63, 0.6454, 0.6435, 0.6448, 0.6424, 0.6435, 0.641, 0.6399, 0.6546, 0.6522, 0.6537, 0.6502, 0.6511, 0.6504, 0.6484, 0.6596, 0.6571, 0.6588, 0.6534, 0.655, 0.6555, 0.6525, 0.6716, 0.6688, 0.6712, 0.6612, 0.6641, 0.6672, 0.6619, 0.9081, 0.6865, 0.682, 0.6872, 0.6663, 0.6727, 0.6796, 0.6698, 0.9139, 0.9054, 0.9086, 0.9089, 0.905, 0.9068, 0.9038, 0.9034, 0.917, 0.9108, 0.9155, 0.9148, 0.916, 0.9161, 0.9139, 0.9151, 0.9144, 0.9219, 0.9188, 0.9248, 0.9225, 0.9234, 0.9248, 0.9245, 0.9769, 0.9779, 0.9789, 0.9779, 0.9333, 0.9337, 0.9346, 0.9333, 0.9784, 0.9346, 0.928, 0.9281, 0.9284, 0.9286, 0.9639, 0.9623, 0.9608, 0.9604, 0.9512, 0.9522, 0.9511, 0.9498, 0.9634, 0.9636, 0.9631, 0.9624, 0.9642, 0.6463, 0.6319, 0.6602, 0.6549, 0.6319, 0.6717, 0.6194, 0.6553, 0.646, 0.6719, 0.6186, 0.6598, 0.6881, 0.6877]): _vg.add([_i], _w, 'REPLACE')
_vg = ob_small_carnivore_crystal.vertex_groups.new(name='Arm L Shoulder')
for _i, _w in zip([6, 7, 13, 15, 70, 71, 72, 73, 74, 76, 77, 78, 79, 80, 84, 318, 319, 320, 321, 322, 323, 324, 325, 326, 327, 328, 329, 330, 331, 332, 333, 334, 335, 336, 337, 338, 339, 340, 341, 342, 343, 344, 345, 346, 347, 348, 349, 350, 351, 352, 353, 354, 355, 356, 357, 358, 359, 360, 361, 362, 363, 364, 365, 366, 367, 368, 369, 370, 371, 373, 374, 375, 376, 377, 379, 779, 785, 790, 795, 796, 804, 808, 811, 826, 836, 837, 840, 856, 867, 872, 874, 877, 883, 896, 973, 975, 979, 982, 983, 986, 991, 1012, 1024], [0.04421, 0.0495, 0.09554, 0.1493, 0.946, 0.3606, 0.1062, 0.07467, 0.004637, 0.03712, 0.3286, 0.02234, 0.08022, 0.0154, 0.05382, 0.7189, 0.9498, 0.4958, 0.8553, 0.8786, 0.9716, 0.7014, 0.8975, 0.6405, 0.9313, 0.8561, 0.9627, 0.5803, 0.8661, 0.8611, 0.9692, 0.986, 0.3788, 0.9812, 0.9812, 0.9702, 0.9754, 0.4431, 0.3677, 0.4892, 0.3946, 0.6259, 0.575, 0.493, 0.571, 0.3049, 0.216, 0.4264, 0.3419, 0.4961, 0.4816, 0.1944, 0.4575, 0.2301, 0.1459, 0.3854, 0.3015, 0.4248, 0.4282, 0.1202, 0.3581, 0.1119, 0.08683, 0.3173, 0.2489, 0.3111, 0.3372, 0.06072, 0.2322, 0.006221, 0.2342, 0.1642, 0.2066, 0.2438, 0.1326, 0.02475, 0.02691, 0.1132, 0.1143, 0.01983, 0.01983, 0.01237, 0.01345, 0.02475, 0.07467, 0.02691, 0.07467, 0.01983, 0.1143, 0.01237, 0.1132, 0.01983, 0.01345, 0.07467, 0.01345, 0.1132, 0.07467, 0.02691, 0.1143, 0.02475, 0.01237, 0.01983, 0.01983]): _vg.add([_i], _w, 'REPLACE')
_vg = ob_small_carnivore_crystal.vertex_groups.new(name='Arm L Midsection')
for _i, _w in zip([318, 319, 320, 321, 322, 323, 324, 325, 326, 327, 328, 329, 330, 331, 332, 333, 335, 338, 340, 341, 342, 343, 344, 345, 346, 347, 348, 349, 350, 351, 352, 353, 354, 355, 356, 357, 358, 359, 360, 361, 362, 363, 364, 365, 366, 367, 368, 369, 370, 371, 372, 373, 374, 375, 376, 377, 378, 379, 380, 381, 382, 383, 384, 385, 386, 387, 388, 389, 390, 391, 392, 393, 394, 395, 396, 397, 398, 399, 400, 401, 402, 403, 404, 405, 406, 407, 408, 409, 410, 411, 412, 413, 414, 415, 416, 417, 418, 419, 420, 421, 422, 423, 424, 425, 426, 427, 428, 431, 433, 434, 435, 436, 901, 902, 903, 904, 905, 906], [0.2811, 0.05021, 0.5031, 0.1445, 0.1214, 0.006793, 0.298, 0.1023, 0.3592, 0.06858, 0.1437, 0.02438, 0.4187, 0.1336, 0.1389, 0.01163, 0.6206, 0.009494, 0.5564, 0.6322, 0.5095, 0.604, 0.3736, 0.4241, 0.507, 0.4289, 0.6944, 0.784, 0.572, 0.6565, 0.5032, 0.5173, 0.8055, 0.5424, 0.769, 0.854, 0.6128, 0.6966, 0.5744, 0.5706, 0.8798, 0.6415, 0.8869, 0.913, 0.6804, 0.749, 0.6878, 0.6613, 0.9392, 0.7673, 0.9738, 0.9716, 0.7628, 0.8332, 0.7921, 0.7545, 0.9771, 0.8667, 0.9864, 0.9588, 0.9661, 0.9624, 0.9473, 0.9964, 0.9963, 0.9532, 0.9007, 0.9151, 0.8961, 0.8705, 0.9739, 0.9695, 0.9057, 0.8276, 0.8322, 0.801, 0.784, 0.9458, 0.9215, 0.7845, 0.6789, 0.5898, 0.679, 0.6546, 0.8843, 0.8194, 0.5658, 0.4646, 0.4954, 0.5227, 0.4966, 0.7812, 0.674, 0.4858, 0.3179, 0.4356, 0.4464, 0.3946, 0.6824, 0.5814, 0.1409, 0.1233, 0.1214, 0.2397, 0.2013, 0.2358, 0.3012, 0.005925, 0.111, 0.06264, 0.04119, 0.1073, 0.9425, 0.4483, 0.8441, 0.1188, 0.5382, 0.5955]): _vg.add([_i], _w, 'REPLACE')
_vg = ob_small_carnivore_crystal.vertex_groups.new(name='Arm L Forearm')
for _i, _w in zip([381, 383, 384, 387, 388, 389, 390, 391, 392, 393, 394, 395, 396, 397, 398, 399, 400, 401, 402, 403, 404, 405, 406, 407, 408, 409, 410, 411, 412, 413, 414, 415, 416, 417, 418, 419, 420, 421, 422, 423, 424, 425, 426, 427, 428, 429, 430, 431, 432, 433, 434, 435, 436, 437, 438, 439, 440, 441, 442, 443, 444, 445, 446, 447, 448, 449, 450, 451, 452, 453, 454, 455, 456, 457, 458, 459, 473, 901, 902, 903, 904, 905, 906, 1058], [0.02039, 0.02304, 0.05012, 0.04026, 0.09626, 0.08137, 0.103, 0.1276, 0.001757, 0.01069, 0.09351, 0.1707, 0.1662, 0.1984, 0.2147, 0.05403, 0.07839, 0.2152, 0.3204, 0.4098, 0.3206, 0.3446, 0.1156, 0.1804, 0.4341, 0.535, 0.5044, 0.4769, 0.5028, 0.2187, 0.3259, 0.5142, 0.6818, 0.5643, 0.5532, 0.6049, 0.3175, 0.4185, 0.8589, 0.8765, 0.8783, 0.76, 0.7983, 0.7641, 0.6987, 0.9262, 0.9753, 0.9715, 0.9789, 0.8888, 0.9371, 0.954, 0.8924, 0.6703, 0.9459, 0.9749, 0.9371, 0.9823, 0.9819, 0.9741, 0.9778, 0.5356, 0.6771, 0.6874, 0.6289, 0.5053, 0.516, 0.7163, 0.5301, 0.5707, 0.09947, 0.4781, 0.04071, 0.06897, 0.2593, 0.1129, 0.04651, 0.0526, 0.5516, 0.1544, 0.881, 0.4617, 0.4042, 0.98]): _vg.add([_i], _w, 'REPLACE')
_vg = ob_small_carnivore_crystal.vertex_groups.new(name='Arm L Claws')
for _i, _w in zip([429, 437, 438, 440, 443, 445, 446, 447, 448, 449, 450, 451, 452, 453, 454, 455, 456, 457, 458, 459, 460, 461, 462, 463, 464, 465, 466, 467, 468, 469, 470, 471, 472, 473, 474, 475, 476, 477, 478, 479, 480, 481, 482, 483, 484, 485, 486, 487], [0.07366, 0.3296, 0.05397, 0.06277, 0.001415, 0.4643, 0.3228, 0.3125, 0.371, 0.4947, 0.484, 0.2836, 0.4698, 0.4292, 0.9005, 0.5219, 0.9546, 0.931, 0.7407, 0.8871, 0.999, 0.9985, 0.9988, 0.9987, 0.9982, 0.996, 0.9967, 0.9955, 0.992, 0.9988, 0.995, 0.9831, 0.9888, 0.9517, 0.983, 0.9883, 0.9887, 0.993, 0.991, 0.9824, 0.9814, 0.9752, 0.98, 0.9957, 0.9959, 0.9955, 0.9949, 0.9963]): _vg.add([_i], _w, 'REPLACE')
_vg = ob_small_carnivore_crystal.vertex_groups.new(name='Arm R Shoulder')
for _i, _w in zip([4, 5, 14, 71, 72, 73, 74, 75, 76, 80, 81, 82, 83, 90, 598, 599, 600, 601, 602, 603, 604, 605, 606, 607, 608, 609, 610, 611, 612, 613, 614, 615, 616, 617, 618, 619, 620, 621, 622, 623, 624, 625, 626, 627, 628, 629, 630, 631, 632, 633, 634, 635, 636, 637, 638, 639, 640, 641, 642, 643, 644, 645, 646, 647, 648, 649, 650, 651, 653, 654, 655, 656, 657, 659, 772, 777, 790, 795, 796, 801, 804, 809, 836, 840, 852, 853, 856, 861, 867, 874, 877, 881, 896, 975, 979, 983, 1012, 1013, 1018, 1020, 1022, 1024], [0.04391, 0.05136, 0.0835, 0.02252, 0.08881, 0.06368, 0.2944, 0.949, 0.3186, 0.02143, 0.0591, 0.1181, 0.08865, 0.002631, 0.7186, 0.9496, 0.4958, 0.8552, 0.8784, 0.9715, 0.7014, 0.8975, 0.6407, 0.9313, 0.8561, 0.9627, 0.5802, 0.866, 0.8605, 0.969, 0.9859, 0.3789, 0.9811, 0.9811, 0.9701, 0.9753, 0.4433, 0.3683, 0.4892, 0.3945, 0.6259, 0.575, 0.4931, 0.571, 0.3048, 0.2167, 0.4264, 0.3417, 0.4961, 0.4816, 0.1953, 0.4576, 0.23, 0.1465, 0.3853, 0.3014, 0.4249, 0.4282, 0.1209, 0.3584, 0.1117, 0.08725, 0.3172, 0.2487, 0.3112, 0.3372, 0.06116, 0.2324, 0.006471, 0.234, 0.164, 0.2067, 0.2438, 0.1328, 0.02568, 0.02955, 0.01592, 0.01592, 0.1024, 0.01284, 0.1043, 0.01478, 0.06368, 0.06368, 0.02568, 0.02955, 0.1043, 0.01284, 0.01592, 0.01592, 0.1024, 0.01478, 0.06368, 0.01592, 0.06368, 0.01592, 0.1043, 0.02568, 0.01478, 0.02955, 0.01284, 0.1024]): _vg.add([_i], _w, 'REPLACE')
_vg = ob_small_carnivore_crystal.vertex_groups.new(name='Arm R Midsection')
for _i, _w in zip([598, 599, 600, 601, 602, 603, 604, 605, 606, 607, 608, 609, 610, 611, 612, 613, 615, 618, 620, 621, 622, 623, 624, 625, 626, 627, 628, 629, 630, 631, 632, 633, 634, 635, 636, 637, 638, 639, 640, 641, 642, 643, 644, 645, 646, 647, 648, 649, 650, 651, 652, 653, 654, 655, 656, 657, 658, 659, 660, 661, 662, 663, 664, 665, 666, 667, 668, 669, 670, 671, 672, 673, 674, 675, 676, 677, 678, 679, 680, 681, 682, 683, 684, 685, 686, 687, 688, 689, 690, 691, 692, 693, 694, 695, 696, 697, 698, 699, 700, 701, 702, 703, 704, 705, 706, 707, 708, 711, 713, 714, 715, 716, 907, 908, 909, 910, 911, 912, 913, 914, 915, 916, 917, 918], [0.2813, 0.05035, 0.5031, 0.1445, 0.1215, 0.007008, 0.298, 0.1023, 0.359, 0.06865, 0.1436, 0.02452, 0.4188, 0.1337, 0.1395, 0.01194, 0.6205, 0.009693, 0.5562, 0.6317, 0.5095, 0.6041, 0.3736, 0.4241, 0.5069, 0.4289, 0.6945, 0.7833, 0.572, 0.6566, 0.5032, 0.5173, 0.8046, 0.5423, 0.7692, 0.8534, 0.6129, 0.6968, 0.5743, 0.5706, 0.879, 0.6413, 0.8872, 0.9126, 0.6805, 0.7492, 0.6878, 0.6613, 0.9388, 0.7671, 0.9739, 0.9715, 0.7629, 0.8335, 0.792, 0.7545, 0.9769, 0.8666, 0.9864, 0.959, 0.9663, 0.9628, 0.9476, 0.9964, 0.9963, 0.9531, 0.9009, 0.9152, 0.8967, 0.871, 0.9737, 0.9691, 0.9056, 0.8279, 0.8323, 0.8016, 0.7845, 0.9454, 0.9208, 0.7843, 0.6793, 0.5898, 0.6796, 0.6551, 0.8836, 0.8186, 0.5658, 0.4646, 0.4954, 0.5233, 0.4969, 0.7803, 0.6733, 0.4857, 0.3175, 0.4356, 0.4469, 0.3947, 0.6815, 0.5808, 0.1411, 0.1228, 0.1212, 0.24, 0.2011, 0.2362, 0.3012, 0.005559, 0.1111, 0.06238, 0.04175, 0.1077, 0.6927, 0.8442, 0.4734, 0.503, 0.8808, 0.1187, 0.9236, 0.5382, 0.5954, 0.1286, 0.9426, 0.4484]): _vg.add([_i], _w, 'REPLACE')
_vg = ob_small_carnivore_crystal.vertex_groups.new(name='Arm R Forearm')
for _i, _w in zip([661, 663, 664, 667, 668, 669, 670, 671, 672, 673, 674, 675, 676, 677, 678, 679, 680, 681, 682, 683, 684, 685, 686, 687, 688, 689, 690, 691, 692, 693, 694, 695, 696, 697, 698, 699, 700, 701, 702, 703, 704, 705, 706, 707, 708, 709, 710, 711, 712, 713, 714, 715, 716, 717, 718, 719, 720, 721, 722, 723, 724, 725, 726, 727, 728, 729, 730, 731, 732, 733, 734, 735, 736, 737, 738, 739, 753, 907, 908, 909, 910, 911, 912, 913, 914, 915, 916, 917, 918, 1056, 1057], [0.02, 0.02228, 0.04958, 0.04032, 0.09599, 0.08123, 0.1025, 0.1272, 0.002078, 0.01146, 0.0936, 0.1704, 0.166, 0.1977, 0.2142, 0.05437, 0.07908, 0.2155, 0.32, 0.4098, 0.3199, 0.3441, 0.1163, 0.1813, 0.4341, 0.5351, 0.5044, 0.4763, 0.5025, 0.2196, 0.3266, 0.5142, 0.6823, 0.5643, 0.5528, 0.6049, 0.3184, 0.419, 0.8587, 0.8769, 0.8785, 0.7598, 0.7986, 0.7637, 0.6986, 0.9262, 0.9752, 0.9717, 0.979, 0.8887, 0.9373, 0.9537, 0.8921, 0.6703, 0.9456, 0.9753, 0.9373, 0.9822, 0.982, 0.9738, 0.9776, 0.5356, 0.6773, 0.6886, 0.6286, 0.5053, 0.5159, 0.7153, 0.5302, 0.5709, 0.09872, 0.4778, 0.04077, 0.06858, 0.2592, 0.1132, 0.04656, 0.307, 0.1543, 0.5265, 0.4969, 0.1181, 0.8811, 0.07306, 0.4617, 0.4042, 0.8712, 0.0526, 0.5516, 0.98, 0.9781]): _vg.add([_i], _w, 'REPLACE')
_vg = ob_small_carnivore_crystal.vertex_groups.new(name='Arm R Claws')
for _i, _w in zip([709, 717, 718, 720, 723, 725, 726, 727, 728, 729, 730, 731, 732, 733, 734, 735, 736, 737, 738, 739, 740, 741, 742, 743, 744, 745, 746, 747, 748, 749, 750, 751, 752, 753, 754, 755, 756, 757, 758, 759, 760, 761, 762, 763, 764, 765, 766, 767], [0.0737, 0.3296, 0.05421, 0.06257, 0.002009, 0.4643, 0.3225, 0.3113, 0.3713, 0.4947, 0.4841, 0.2846, 0.4698, 0.429, 0.9013, 0.5221, 0.9546, 0.9314, 0.7408, 0.8868, 0.9988, 0.9986, 0.9988, 0.9987, 0.9983, 0.9961, 0.9967, 0.9956, 0.9921, 0.9988, 0.995, 0.9832, 0.9889, 0.9517, 0.9831, 0.9888, 0.9888, 0.9931, 0.991, 0.9826, 0.9815, 0.9754, 0.9802, 0.9957, 0.9959, 0.9956, 0.995, 0.9963]): _vg.add([_i], _w, 'REPLACE')
_m = ob_small_carnivore_crystal.modifiers.new('Armature', 'ARMATURE')
_m.object = ob_small_carnivore_crystal_armeture

# ---- collection membership
col_collection_1.objects.link(ob_small_carnivore_crystal_armeture)
col_collection_1.objects.link(ob_small_carnivore_crystal)

# ---- scene / render settings (as saved in the file)
scene.frame_start = 1; scene.frame_end = 250; scene.frame_set(0)
scene.render.engine = 'BLENDER_EEVEE_NEXT'
scene.render.resolution_percentage = 50
scene.render.dither_intensity = 0.0
scene.cycles.use_denoising = False
scene.cycles.samples = 128
scene.cycles.sampling_pattern = 'TABULATED_SOBOL'
scene.cycles.light_sampling_threshold = 0.0
scene.cycles.use_adaptive_sampling = False
scene.cycles.use_light_tree = False
scene.cycles.blur_glossy = 0.0
scene.cycles.sample_clamp_indirect = 0.0
scene.view_settings.view_transform = 'Standard'
bpy.context.view_layer.update()

# ---- added for rendering (the .blend has no active camera and no usable light): camera, sun
cam_auto = bpy.data.cameras.new('AutoCamera')
cam_auto.lens = 50.0
cam_auto.sensor_width = 36.0
cam_auto.clip_end = 1000.0
ob_auto_camera = bpy.data.objects.new('AutoCamera', cam_auto)
scene.collection.objects.link(ob_auto_camera)
ob_auto_camera.location = (10.0974, -12.1419, 10.6092)
ob_auto_camera.rotation_euler = (1.09748, -7.21219e-08, 0.694738)
scene.camera = ob_auto_camera
light_auto_sun = bpy.data.lights.new('AutoSun', 'SUN')
light_auto_sun.energy = 3.0
light_auto_sun.angle = 0.0523599
ob_auto_sun = bpy.data.objects.new('AutoSun', light_auto_sun)
scene.collection.objects.link(ob_auto_sun)
ob_auto_sun.rotation_euler = (0.872665, 0.174533, 0.523599)
bpy.context.view_layer.update()
